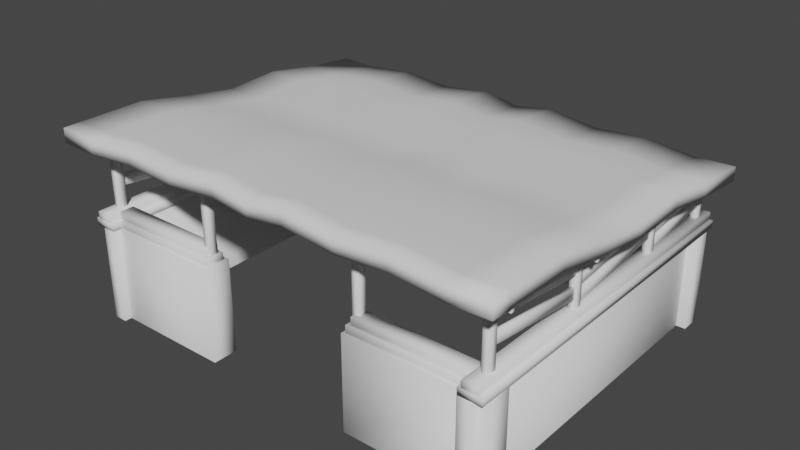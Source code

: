 # Source: build-2.blend  (saved by Blender 3.0.42; exported with 4.5.12 LTS)
import bpy
from mathutils import Matrix  # noqa: F401  (used for matrix-valued properties, if any)

bpy.ops.wm.read_factory_settings(use_empty=True)
scene = bpy.context.scene
scene.name = 'Scene'

# ---- collections
col_collection = bpy.data.collections.new('Collection'); scene.collection.children.link(col_collection)

# ---- world
world_world = bpy.data.worlds.new('World'); scene.world = world_world
world_world.use_nodes = True; world_world.node_tree.nodes.clear()
_N = world_world.node_tree.nodes; _L = world_world.node_tree.links
n0 = _N.new('ShaderNodeOutputWorld'); n0.name = 'World Output'; n0.location = (300, 300)
n1 = _N.new('ShaderNodeBackground'); n1.name = 'Background'; n1.location = (10, 300)
n1.inputs[0].default_value = (0.05088, 0.05088, 0.05088, 1.0)
_L.new(n1.outputs[0], n0.inputs[0])
n0.is_active_output = True
world_world.color = (0.05088, 0.05088, 0.05088)
world_world.use_sun_shadow = False
world_world.sun_shadow_jitter_overblur = 0.0

# ---- meshes
me_geomu3d_001 = bpy.data.meshes.new('geomU3D.001')
me_geomu3d_001.from_pydata([(2.854, -1.363, -7.303), (8.034, -1.363, -7.303), (8.034, 2.13, -7.303), (2.854, 2.13, -7.303), (2.854, -1.363, -8.234), (2.854, 2.13, -8.234), (8.034, -1.363, -8.234), (8.034, 2.13, -8.234), (7.692, -1.363, -7.039), (7.692, 2.13, -7.039), (7.692, -1.363, -20.12), (7.692, 2.13, -20.12), (7.197, -1.363, -7.039), (7.197, 2.13, -7.039), (7.197, -1.363, -20.12), (7.197, 2.13, -20.12), (8.034, 2.13, -19.06), (8.034, -1.363, -19.06), (8.034, -1.363, -19.75), (8.034, 2.13, -19.75), (8.034, 2.13, -7.039), (8.034, 2.13, -20.12), (7.197, 2.13, -7.039), (7.197, 2.13, -20.12), (8.034, 2.413, -7.039), (8.034, 2.413, -20.12), (7.197, 2.413, -7.039), (7.197, 2.413, -20.12), (7.197, 2.13, -19.06), (7.197, 2.13, -20.12), (7.197, 2.413, -19.06), (7.197, 2.413, -20.12), (7.911, 2.413, -7.039), (7.911, 2.413, -20.12), (7.321, 2.413, -7.039), (7.321, 2.413, -20.12), (7.911, 2.683, -7.039), (7.911, 2.683, -20.12), (7.321, 2.683, -7.039), (7.321, 2.683, -20.12), (7.321, 2.413, -19.24), (7.321, 2.413, -19.93), (7.321, 2.683, -19.24), (7.321, 2.683, -19.93), (3.02, 5.147, -7.942), (3.256, 5.147, -7.942), (3.02, 2.413, -7.942), (3.256, 2.413, -7.942), (7.321, 2.413, -7.471), (7.321, 2.413, -8.016), (7.321, 2.683, -7.471), (7.321, 2.683, -8.016), (3.086, 2.413, -7.471), (3.086, 2.413, -8.016), (3.086, 2.683, -7.471), (3.086, 2.683, -8.016), (2.95, 2.4, -8.101), (2.95, 2.4, -7.386), (2.95, 2.13, -8.101), (2.95, 2.13, -7.386), (7.321, 2.4, -8.101), (7.321, 2.4, -7.386), (7.321, 2.13, -8.101), (7.321, 2.13, -7.386), (3.256, 5.147, -7.627), (3.02, 5.147, -7.627), (3.02, 2.413, -7.627), (3.256, 2.413, -7.627), (7.518, 5.147, -7.942), (7.755, 5.147, -7.942), (7.518, 2.413, -7.942), (7.755, 2.413, -7.942), (7.755, 5.147, -7.627), (7.518, 5.147, -7.627), (7.518, 2.413, -7.627), (7.755, 2.413, -7.627), (5.246, 4.276, -19.68), (5.482, 4.276, -19.68), (5.246, 2.413, -19.68), (5.482, 2.413, -19.68), (5.482, 4.276, -19.37), (5.246, 4.276, -19.37), (5.246, 2.413, -19.37), (5.482, 2.413, -19.37), (7.518, 4.276, -19.68), (7.755, 4.276, -19.68), (7.518, 2.413, -19.68), (7.755, 2.413, -19.68), (7.755, 4.276, -19.37), (7.518, 4.276, -19.37), (7.518, 2.413, -19.37), (7.755, 2.413, -19.37), (7.518, 4.666, -16.44), (7.755, 4.666, -16.44), (7.518, 2.413, -16.44), (7.755, 2.413, -16.44), (7.755, 4.666, -16.13), (7.518, 4.666, -16.13), (7.518, 2.413, -16.13), (7.755, 2.413, -16.13), (7.518, 4.897, -12.12), (7.755, 4.897, -12.12), (7.518, 2.413, -12.12), (7.755, 2.413, -12.12), (7.755, 4.897, -11.81), (7.518, 4.897, -11.81), (7.518, 2.413, -11.81), (7.755, 2.413, -11.81), (8.537, 3.997, -20.14), (8.537, 5.147, -7.297), (8.537, 5.674, -7.297), (8.537, 4.524, -20.14), (0.0, -1.363, -19.06), (0.0, 2.13, -19.06), (0.0, -1.363, -19.75), (0.0, 2.13, -19.75), (0.0, 3.997, -20.14), (0.0, 4.524, -20.14), (0.0, 5.147, -7.297), (0.0, 5.674, -7.297), (0.0, 2.413, -19.24), (0.0, 2.683, -19.24), (0.0, 2.413, -19.93), (0.0, 2.683, -19.93), (0.0, 2.13, -20.12), (0.0, 2.13, -19.06), (0.0, 2.413, -20.12), (0.0, 2.413, -19.06), (1.375, 4.276, -19.68), (1.612, 4.276, -19.68), (1.375, 2.413, -19.68), (1.612, 2.413, -19.68), (1.612, 4.276, -19.37), (1.375, 4.276, -19.37), (1.375, 2.413, -19.37), (1.612, 2.413, -19.37), (3.419, 4.276, -19.68), (3.655, 4.276, -19.68), (3.419, 2.413, -19.68), (3.655, 2.413, -19.68), (3.655, 4.276, -19.37), (3.419, 4.276, -19.37), (3.419, 2.413, -19.37), (3.655, 2.413, -19.37), (1.404, 5.369, -7.297), (7.132, 5.101, -7.297), (3.314, 5.147, -7.297), (5.223, 5.289, -7.297), (7.132, 3.951, -20.14), (1.404, 4.219, -20.14), (5.223, 4.139, -20.14), (3.314, 3.997, -20.14), (7.132, 5.629, -7.297), (1.404, 5.897, -7.297), (5.223, 5.816, -7.297), (3.314, 5.674, -7.297), (1.404, 4.747, -20.14), (7.132, 4.479, -20.14), (3.314, 4.524, -20.14), (5.223, 4.666, -20.14), (8.537, 5.152, -9.713), (8.537, 4.763, -11.8), (8.537, 4.431, -13.88), (8.537, 4.544, -15.97), (8.537, 4.188, -18.06), (8.537, 5.68, -9.713), (8.537, 5.291, -11.8), (8.537, 4.958, -13.88), (8.537, 5.071, -15.97), (8.537, 4.716, -18.06), (0.0, 4.188, -18.06), (0.0, 4.544, -15.97), (0.0, 4.431, -13.88), (0.0, 4.763, -11.8), (0.0, 5.152, -9.713), (0.0, 5.68, -9.713), (0.0, 5.291, -11.8), (0.0, 4.958, -13.88), (0.0, 5.071, -15.97), (0.0, 4.716, -18.06), (7.132, 4.143, -18.06), (7.132, 4.499, -15.97), (7.132, 4.386, -13.88), (7.132, 4.718, -11.8), (7.132, 5.107, -9.713), (5.223, 5.294, -9.713), (5.223, 4.906, -11.8), (5.223, 4.573, -13.88), (5.223, 4.686, -15.97), (5.223, 4.331, -18.06), (3.314, 5.152, -9.713), (3.314, 4.763, -11.8), (3.314, 4.431, -13.88), (3.314, 4.544, -15.97), (3.314, 4.188, -18.06), (1.404, 5.375, -9.713), (1.404, 4.986, -11.8), (1.404, 4.654, -13.88), (1.404, 4.767, -15.97), (1.404, 4.411, -18.06), (7.132, 5.634, -9.713), (7.132, 5.245, -11.8), (7.132, 4.913, -13.88), (7.132, 5.026, -15.97), (7.132, 4.67, -18.06), (5.223, 4.858, -18.06), (5.223, 5.214, -15.97), (5.223, 5.101, -13.88), (5.223, 5.433, -11.8), (5.223, 5.822, -9.713), (3.314, 4.716, -18.06), (3.314, 5.071, -15.97), (3.314, 4.958, -13.88), (3.314, 5.291, -11.8), (3.314, 5.68, -9.713), (1.404, 4.938, -18.06), (1.404, 5.294, -15.97), (1.404, 5.181, -13.88), (1.404, 5.513, -11.8), (1.404, 5.902, -9.713), (7.568, 4.64, -7.841), (7.705, 4.64, -7.841), (7.568, 4.237, -7.841), (7.705, 4.237, -7.841), (7.705, 4.175, -11.96), (7.568, 4.175, -11.96), (7.568, 3.772, -11.96), (7.705, 3.772, -11.96), (7.705, 3.191, -11.96), (7.568, 3.191, -11.96), (7.568, 2.788, -11.96), (7.705, 2.788, -11.96), (7.705, 3.654, -16.32), (7.568, 3.654, -16.32), (7.568, 3.25, -16.32), (7.705, 3.25, -16.32), (7.705, 3.136, -16.32), (7.568, 3.136, -16.32), (7.568, 2.733, -16.32), (7.705, 2.733, -16.32), (7.705, 3.486, -19.62), (7.568, 3.486, -19.62), (7.568, 3.083, -19.62), (7.705, 3.083, -19.62), (7.705, 3.785, -11.96), (7.568, 3.785, -11.96), (7.568, 3.382, -11.96), (7.705, 3.382, -11.96), (7.705, 4.247, -16.32), (7.568, 4.247, -16.32), (7.568, 3.844, -16.32), (7.705, 3.844, -16.32), (7.568, 3.846, -7.841), (7.705, 3.846, -7.841), (7.568, 3.442, -7.841), (7.705, 3.442, -7.841), (7.705, 3.381, -11.96), (7.568, 3.381, -11.96), (7.568, 2.978, -11.96), (7.705, 2.978, -11.96), (7.705, 3.64, -16.32), (7.568, 3.64, -16.32), (7.568, 3.237, -16.32), (7.705, 3.237, -16.32), (7.705, 3.991, -19.62), (7.568, 3.991, -19.62), (7.568, 3.588, -19.62), (7.705, 3.588, -19.62), (7.644, 3.808, -19.62), (7.644, 3.547, -19.62), (7.644, 3.808, -19.43), (7.644, 3.547, -19.43), (0.0, 3.547, -19.43), (0.0, 3.808, -19.43), (0.0, 3.547, -19.62), (0.0, 3.808, -19.62), (7.644, 3.453, -19.62), (7.644, 3.192, -19.62), (7.644, 3.453, -19.43), (7.644, 3.192, -19.43), (0.0, 3.192, -19.43), (0.0, 3.453, -19.43), (0.0, 3.192, -19.62), (0.0, 3.453, -19.62), (7.644, 3.057, -19.62), (7.644, 2.796, -19.62), (7.644, 3.057, -19.43), (7.644, 2.796, -19.43), (0.0, 2.796, -19.43), (0.0, 3.057, -19.43), (0.0, 2.796, -19.62), (0.0, 3.057, -19.62), (0.0, 4.887, -12.05), (8.294, 4.887, -12.05), (0.0, 4.396, -12.05), (8.294, 4.396, -12.05), (8.294, 4.887, -11.89), (0.0, 4.887, -11.89), (0.0, 4.396, -11.89), (8.294, 4.396, -11.89), (0.0, 4.862, -16.37), (8.294, 4.862, -16.37), (0.0, 4.372, -16.37), (8.294, 4.372, -16.37), (8.294, 4.862, -16.21), (0.0, 4.862, -16.21), (0.0, 4.372, -16.21), (8.294, 4.372, -16.21), (0.0, 5.216, -7.882), (8.294, 5.216, -7.882), (0.0, 4.726, -7.882), (8.294, 4.726, -7.882), (8.294, 5.216, -7.722), (0.0, 5.216, -7.722), (0.0, 4.726, -7.722), (8.294, 4.726, -7.722), (8.537, 5.674, -6.574), (8.537, 5.147, -6.574), (0.0, 5.147, -6.574), (0.0, 5.674, -6.574), (5.223, 5.289, -6.574), (7.132, 5.101, -6.574), (7.132, 5.629, -6.574), (5.223, 5.816, -6.574), (3.314, 5.147, -6.574), (3.314, 5.674, -6.574), (1.404, 5.369, -6.574), (1.404, 5.897, -6.574)], [], [(2, 3, 0, 1), (7, 6, 4, 5), (0, 3, 5, 4), (3, 2, 7, 5), (2, 1, 6, 7), (11, 9, 8, 10), (15, 14, 12, 13), (11, 15, 13, 9), (9, 13, 12, 8), (10, 14, 15, 11), (164, 108, 111, 169), (113, 16, 19, 115), (16, 17, 18, 19), (149, 116, 117, 156), (21, 20, 22, 23), (25, 27, 26, 24), (21, 23, 27, 25), (23, 22, 26, 27), (22, 20, 24, 26), (20, 21, 25, 24), (28, 29, 31, 30), (127, 125, 28, 30), (126, 127, 30, 31), (124, 126, 31, 29), (125, 124, 29, 28), (37, 39, 38, 36), (34, 32, 36, 38), (32, 33, 37, 36), (33, 35, 39, 37), (35, 34, 38, 39), (122, 41, 40, 120), (123, 121, 42, 43), (40, 41, 43, 42), (120, 40, 42, 121), (62, 58, 56, 60), (128, 133, 132, 129), (55, 54, 50, 51), (48, 49, 51, 50), (52, 48, 50, 54), (59, 63, 61, 57), (63, 62, 60, 61), (56, 57, 61, 60), (49, 53, 55, 51), (54, 55, 53, 52), (57, 56, 58, 59), (44, 45, 47, 46), (65, 66, 67, 64), (129, 132, 135, 131), (46, 66, 65, 44), (45, 64, 67, 47), (44, 65, 64, 45), (68, 69, 71, 70), (73, 74, 75, 72), (130, 134, 133, 128), (70, 74, 73, 68), (69, 72, 75, 71), (68, 73, 72, 69), (76, 77, 79, 78), (81, 82, 83, 80), (79, 83, 82, 78), (78, 82, 81, 76), (77, 80, 83, 79), (76, 81, 80, 77), (84, 85, 87, 86), (89, 90, 91, 88), (128, 129, 131, 130), (86, 90, 89, 84), (85, 88, 91, 87), (84, 89, 88, 85), (92, 93, 95, 94), (97, 98, 99, 96), (133, 134, 135, 132), (94, 98, 97, 92), (93, 96, 99, 95), (92, 97, 96, 93), (100, 101, 103, 102), (105, 106, 107, 104), (131, 135, 134, 130), (102, 106, 105, 100), (101, 104, 107, 103), (100, 105, 104, 101), (154, 155, 325, 323), (41, 122, 123, 43), (18, 114, 115, 19), (17, 16, 113, 112), (108, 148, 157, 111), (136, 141, 140, 137), (137, 140, 143, 139), (138, 142, 141, 136), (136, 137, 139, 138), (141, 142, 143, 140), (139, 143, 142, 138), (175, 119, 153, 219), (184, 160, 109, 145), (153, 119, 319, 327), (200, 152, 110, 165), (149, 156, 158, 151), (151, 158, 159, 150), (150, 159, 157, 148), (155, 153, 327, 325), (146, 147, 320, 324), (110, 152, 322, 316), (184, 145, 147, 185), (185, 147, 146, 190), (190, 146, 144, 195), (204, 157, 159, 205), (205, 159, 158, 210), (210, 158, 156, 215), (174, 195, 144, 118), (116, 149, 199, 170), (170, 199, 198, 171), (171, 198, 197, 172), (172, 197, 196, 173), (173, 196, 195, 174), (155, 214, 219, 153), (214, 213, 218, 219), (213, 212, 217, 218), (212, 211, 216, 217), (211, 210, 215, 216), (154, 209, 214, 155), (209, 208, 213, 214), (208, 207, 212, 213), (207, 206, 211, 212), (206, 205, 210, 211), (152, 200, 209, 154), (200, 201, 208, 209), (201, 202, 207, 208), (202, 203, 206, 207), (203, 204, 205, 206), (151, 194, 199, 149), (194, 193, 198, 199), (193, 192, 197, 198), (192, 191, 196, 197), (191, 190, 195, 196), (150, 189, 194, 151), (189, 188, 193, 194), (188, 187, 192, 193), (187, 186, 191, 192), (186, 185, 190, 191), (148, 180, 189, 150), (180, 181, 188, 189), (181, 182, 187, 188), (182, 183, 186, 187), (183, 184, 185, 186), (157, 204, 169, 111), (204, 203, 168, 169), (203, 202, 167, 168), (202, 201, 166, 167), (201, 200, 165, 166), (148, 108, 164, 180), (180, 164, 163, 181), (181, 163, 162, 182), (182, 162, 161, 183), (183, 161, 160, 184), (117, 179, 215, 156), (179, 178, 216, 215), (178, 177, 217, 216), (177, 176, 218, 217), (176, 175, 219, 218), (109, 160, 165, 110), (160, 161, 166, 165), (161, 162, 167, 166), (162, 163, 168, 167), (163, 164, 169, 168), (220, 222, 223, 221), (225, 224, 227, 226), (221, 223, 227, 224), (220, 221, 224, 225), (223, 222, 226, 227), (222, 220, 225, 226), (229, 230, 231, 228), (233, 232, 235, 234), (231, 230, 234, 235), (230, 229, 233, 234), (228, 231, 235, 232), (229, 228, 232, 233), (237, 238, 239, 236), (241, 240, 243, 242), (236, 239, 243, 240), (237, 236, 240, 241), (239, 238, 242, 243), (238, 237, 241, 242), (245, 246, 247, 244), (249, 248, 251, 250), (247, 246, 250, 251), (246, 245, 249, 250), (244, 247, 251, 248), (245, 244, 248, 249), (252, 254, 255, 253), (257, 256, 259, 258), (253, 255, 259, 256), (252, 253, 256, 257), (255, 254, 258, 259), (254, 252, 257, 258), (261, 262, 263, 260), (265, 264, 267, 266), (260, 263, 267, 264), (261, 260, 264, 265), (263, 262, 266, 267), (262, 261, 265, 266), (269, 268, 270, 271), (277, 276, 278, 279), (271, 270, 273, 272), (270, 268, 275, 273), (268, 269, 274, 275), (269, 271, 272, 274), (279, 278, 281, 280), (278, 276, 283, 281), (276, 277, 282, 283), (277, 279, 280, 282), (285, 284, 286, 287), (287, 286, 289, 288), (286, 284, 291, 289), (284, 285, 290, 291), (285, 287, 288, 290), (292, 293, 295, 294), (297, 298, 299, 296), (300, 301, 303, 302), (293, 296, 299, 295), (292, 297, 296, 293), (305, 306, 307, 304), (301, 304, 307, 303), (300, 305, 304, 301), (308, 309, 311, 310), (313, 314, 315, 312), (309, 312, 315, 311), (308, 313, 312, 309), (318, 326, 327, 319), (321, 317, 316, 322), (321, 322, 323, 320), (320, 323, 325, 324), (324, 325, 327, 326), (118, 144, 326, 318), (152, 154, 323, 322), (109, 110, 316, 317), (145, 109, 317, 321), (147, 145, 321, 320), (144, 146, 324, 326)])
me_geomu3d_001.polygons.foreach_set('use_smooth', [True] * 238)
_uv = me_geomu3d_001.uv_layers.new(name='Tex1Src_id')
_uv.uv.foreach_set('vector', [0.8374, 0.9949, 0.09565, 0.9949, 0.09565, 0.00959, 0.8374, 0.00959, 0.8374, 0.9949, 0.8374, 0.00959, 0.09565, 0.00959, 0.09565, 0.9949, 0.09565, 0.00959, 0.09565, 0.9949, 0.09565, 0.9949, 0.09565, 0.00959, 0.09565, 0.9949, 0.8374, 0.9949, 0.8374, 0.9949, 0.09565, 0.9949, 0.8374, 0.9949, 0.8374, 0.00959, 0.8374, 0.00959, 0.8374, 0.9949, -0.4597, 1.005, 1.47, 1.005, 1.47, -0.000319, -0.4597, -0.000319, -0.4597, 1.005, -0.4597, -0.000319, 1.47, -0.000319, 1.47, 1.005, -0.4597, 1.005, -0.4597, 1.005, 1.47, 1.005, 1.47, 1.005, 1.47, 1.005, 1.47, 1.005, 1.47, -0.000319, 1.47, -0.000319, -0.4597, -0.000319, -0.4597, -0.000319, -0.4597, 1.005, -0.4597, 1.005, 0.2323, 0.4737, 0.2323, 0.4737, 0.2323, 0.4737, 0.2323, 0.4737, 0.4512, 0.9997, 0.8089, 0.9997, 0.8089, 0.9997, 0.4512, 0.9997, 0.8089, 0.9997, 0.8089, 0.000105, 0.8089, 0.000105, 0.8089, 0.9997, 0.2323, 0.5277, 0.2323, 0.5384, 0.2323, 0.5384, 0.2323, 0.5277, -0.4597, 1.005, 1.47, 1.005, 1.47, 1.005, -0.4597, 1.005, -0.4597, 1.005, -0.4597, 1.005, 1.47, 1.005, 1.47, 1.005, -0.4597, 1.005, -0.4597, 1.005, -0.4597, 1.005, -0.4597, 1.005, -0.4597, 1.005, 1.47, 1.005, 1.47, 1.005, -0.4597, 1.005, 1.47, 1.005, 1.47, 1.005, 1.47, 1.005, 1.47, 1.005, 1.47, 1.005, -0.4597, 1.005, -0.4597, 1.005, 1.47, 1.005, 1.47, 1.005, -0.4597, 1.005, -0.4597, 1.005, 1.47, 1.005, 1.47, 1.005, 1.47, 1.005, 1.47, 1.005, 1.47, 1.005, -0.4597, 1.005, 1.47, 1.005, 1.47, 1.005, -0.4597, 1.005, -0.4597, 1.005, -0.4597, 1.005, -0.4597, 1.005, -0.4597, 1.005, 1.47, 1.005, -0.4597, 1.005, -0.4597, 1.005, 1.47, 1.005, -0.4597, 1.005, -0.4597, 1.005, 1.47, 1.005, 1.47, 1.005, 1.47, 1.005, 1.47, 1.005, 1.47, 1.005, 1.47, 1.005, 1.47, 1.005, -0.4597, 1.005, -0.4597, 1.005, 1.47, 1.005, -0.4597, 1.005, -0.4597, 1.005, -0.4597, 1.005, -0.4597, 1.005, -0.4597, 1.005, 1.47, 1.005, 1.47, 1.005, -0.4597, 1.005, -0.4597, 1.005, -0.4597, 1.005, 1.47, 1.005, 1.47, 1.005, -0.4597, 1.005, 1.47, 1.005, 1.47, 1.005, -0.4597, 1.005, 1.47, 1.005, -0.4597, 1.005, -0.4597, 1.005, 1.47, 1.005, 1.47, 1.005, 1.47, 1.005, 1.47, 1.005, 1.47, 1.005, -0.4597, 1.005, -0.4597, 1.005, -0.4597, 1.005, -0.4597, 1.005, 0.2323, 0.603, 0.2323, 0.603, 0.2323, 0.4737, 0.2323, 0.4737, -0.4597, 1.005, 1.47, 1.005, 1.47, 1.005, -0.4597, 1.005, 1.47, 1.005, -0.4597, 1.005, -0.4597, 1.005, 1.47, 1.005, 1.47, 1.005, 1.47, 1.005, 1.47, 1.005, 1.47, 1.005, 1.47, 1.005, 1.47, 1.005, 1.47, 1.005, 1.47, 1.005, 1.47, 1.005, -0.4597, 1.005, -0.4597, 1.005, 1.47, 1.005, -0.4597, 1.005, 1.47, 1.005, 1.47, 1.005, -0.4597, 1.005, -0.4597, 1.005, -0.4597, 1.005, -0.4597, 1.005, -0.4597, 1.005, 1.47, 1.005, -0.4597, 1.005, -0.4597, 1.005, 1.47, 1.005, 1.47, 1.005, -0.4597, 1.005, -0.4597, 1.005, 1.47, 1.005, 0.2323, 0.603, 0.2323, 0.4737, 0.7858, 0.4737, 0.7858, 0.603, 0.2323, 0.603, 0.7858, 0.603, 0.7858, 0.4737, 0.2323, 0.4737, 0.2323, 0.4737, 0.2323, 0.4737, 0.7858, 0.4737, 0.7858, 0.4737, 0.7858, 0.603, 0.7858, 0.603, 0.2323, 0.603, 0.2323, 0.603, 0.2323, 0.4737, 0.2323, 0.4737, 0.7858, 0.4737, 0.7858, 0.4737, 0.2323, 0.603, 0.2323, 0.603, 0.2323, 0.4737, 0.2323, 0.4737, 0.2323, 0.603, 0.2323, 0.4737, 0.7858, 0.4737, 0.7858, 0.603, 0.2323, 0.603, 0.7858, 0.603, 0.7858, 0.4737, 0.2323, 0.4737, 0.7858, 0.603, 0.7858, 0.603, 0.2323, 0.603, 0.2323, 0.603, 0.7858, 0.603, 0.7858, 0.603, 0.2323, 0.603, 0.2323, 0.603, 0.2323, 0.4737, 0.2323, 0.4737, 0.7858, 0.4737, 0.7858, 0.4737, 0.2323, 0.603, 0.2323, 0.603, 0.2323, 0.4737, 0.2323, 0.4737, 0.2323, 0.603, 0.2323, 0.4737, 0.7858, 0.4737, 0.7858, 0.603, 0.2323, 0.603, 0.7858, 0.603, 0.7858, 0.4737, 0.2323, 0.4737, 0.7858, 0.4737, 0.7858, 0.4737, 0.7858, 0.603, 0.7858, 0.603, 0.7858, 0.603, 0.7858, 0.603, 0.2323, 0.603, 0.2323, 0.603, 0.2323, 0.4737, 0.2323, 0.4737, 0.7858, 0.4737, 0.7858, 0.4737, 0.2323, 0.603, 0.2323, 0.603, 0.2323, 0.4737, 0.2323, 0.4737, 0.2323, 0.603, 0.2323, 0.4737, 0.7858, 0.4737, 0.7858, 0.603, 0.2323, 0.603, 0.7858, 0.603, 0.7858, 0.4737, 0.2323, 0.4737, 0.2323, 0.603, 0.2323, 0.4737, 0.7858, 0.4737, 0.7858, 0.603, 0.7858, 0.603, 0.7858, 0.603, 0.2323, 0.603, 0.2323, 0.603, 0.2323, 0.4737, 0.2323, 0.4737, 0.7858, 0.4737, 0.7858, 0.4737, 0.2323, 0.603, 0.2323, 0.603, 0.2323, 0.4737, 0.2323, 0.4737, 0.2323, 0.603, 0.2323, 0.4737, 0.7858, 0.4737, 0.7858, 0.603, 0.2323, 0.603, 0.7858, 0.603, 0.7858, 0.4737, 0.2323, 0.4737, 0.2323, 0.603, 0.7858, 0.603, 0.7858, 0.4737, 0.2323, 0.4737, 0.7858, 0.603, 0.7858, 0.603, 0.2323, 0.603, 0.2323, 0.603, 0.2323, 0.4737, 0.2323, 0.4737, 0.7858, 0.4737, 0.7858, 0.4737, 0.2323, 0.603, 0.2323, 0.603, 0.2323, 0.4737, 0.2323, 0.4737, 0.2323, 0.603, 0.2323, 0.4737, 0.7858, 0.4737, 0.7858, 0.603, 0.2323, 0.603, 0.7858, 0.603, 0.7858, 0.4737, 0.2323, 0.4737, 0.7858, 0.4737, 0.7858, 0.4737, 0.7858, 0.603, 0.7858, 0.603, 0.7858, 0.603, 0.7858, 0.603, 0.2323, 0.603, 0.2323, 0.603, 0.2323, 0.4737, 0.2323, 0.4737, 0.7858, 0.4737, 0.7858, 0.4737, 0.2323, 0.603, 0.2323, 0.603, 0.2323, 0.4737, 0.2323, 0.4737, 0.2323, 0.4988, 0.2323, 0.5133, 0.2323, 0.5133, 0.2323, 0.4988, -0.4597, 1.005, -0.4597, 1.005, -0.4597, 1.005, -0.4597, 1.005, 0.8089, 0.000105, 0.4512, 0.000105, 0.4512, 0.9997, 0.8089, 0.9997, 0.8089, 0.000105, 0.8089, 0.9997, 0.4512, 0.9997, 0.4512, 0.000105, 0.2323, 0.4737, 0.2323, 0.4844, 0.2323, 0.4844, 0.2323, 0.4737, 0.2323, 0.603, 0.2323, 0.603, 0.2323, 0.4737, 0.2323, 0.4737, 0.2323, 0.4737, 0.2323, 0.4737, 0.7858, 0.4737, 0.7858, 0.4737, 0.7858, 0.603, 0.7858, 0.603, 0.2323, 0.603, 0.2323, 0.603, 0.2323, 0.603, 0.2323, 0.4737, 0.7858, 0.4737, 0.7858, 0.603, 0.2323, 0.603, 0.7858, 0.603, 0.7858, 0.4737, 0.2323, 0.4737, 0.7858, 0.4737, 0.7858, 0.4737, 0.7858, 0.603, 0.7858, 0.603, 0.2323, 0.5384, 0.2323, 0.5384, 0.2323, 0.5277, 0.2323, 0.5277, 0.2323, 0.4844, 0.2323, 0.4737, 0.2323, 0.4737, 0.2323, 0.4844, 0.2323, 0.5277, 0.2323, 0.5384, 0.2323, 0.5384, 0.2323, 0.5277, 0.2323, 0.4844, 0.2323, 0.4844, 0.2323, 0.4737, 0.2323, 0.4737, 0.2323, 0.5277, 0.2323, 0.5277, 0.2323, 0.5133, 0.2323, 0.5133, 0.2323, 0.5133, 0.2323, 0.5133, 0.2323, 0.4988, 0.2323, 0.4988, 0.2323, 0.4988, 0.2323, 0.4988, 0.2323, 0.4844, 0.2323, 0.4844, 0.2323, 0.5133, 0.2323, 0.5277, 0.2323, 0.5277, 0.2323, 0.5133, 0.2323, 0.5133, 0.2323, 0.4988, 0.2323, 0.4988, 0.2323, 0.5133, 0.2323, 0.4737, 0.2323, 0.4844, 0.2323, 0.4844, 0.2323, 0.4737, 0.2323, 0.4844, 0.2323, 0.4844, 0.2323, 0.4988, 0.2323, 0.4988, 0.2323, 0.4988, 0.2323, 0.4988, 0.2323, 0.5133, 0.2323, 0.5133, 0.2323, 0.5133, 0.2323, 0.5133, 0.2323, 0.5277, 0.2323, 0.5277, 0.2323, 0.4844, 0.2323, 0.4844, 0.2323, 0.4988, 0.2323, 0.4988, 0.2323, 0.4988, 0.2323, 0.4988, 0.2323, 0.5133, 0.2323, 0.5133, 0.2323, 0.5133, 0.2323, 0.5133, 0.2323, 0.5277, 0.2323, 0.5277, 0.2323, 0.5384, 0.2323, 0.5277, 0.2323, 0.5277, 0.2323, 0.5384, 0.2323, 0.5384, 0.2323, 0.5277, 0.2323, 0.5277, 0.2323, 0.5384, 0.2323, 0.5384, 0.2323, 0.5277, 0.2323, 0.5277, 0.2323, 0.5384, 0.2323, 0.5384, 0.2323, 0.5277, 0.2323, 0.5277, 0.2323, 0.5384, 0.2323, 0.5384, 0.2323, 0.5277, 0.2323, 0.5277, 0.2323, 0.5384, 0.2323, 0.5384, 0.2323, 0.5277, 0.2323, 0.5277, 0.2323, 0.5384, 0.2323, 0.5133, 0.2323, 0.5133, 0.2323, 0.5277, 0.2323, 0.5277, 0.2323, 0.5133, 0.2323, 0.5133, 0.2323, 0.5277, 0.2323, 0.5277, 0.2323, 0.5133, 0.2323, 0.5133, 0.2323, 0.5277, 0.2323, 0.5277, 0.2323, 0.5133, 0.2323, 0.5133, 0.2323, 0.5277, 0.2323, 0.5277, 0.2323, 0.5133, 0.2323, 0.5133, 0.2323, 0.5277, 0.2323, 0.5277, 0.2323, 0.4988, 0.2323, 0.4988, 0.2323, 0.5133, 0.2323, 0.5133, 0.2323, 0.4988, 0.2323, 0.4988, 0.2323, 0.5133, 0.2323, 0.5133, 0.2323, 0.4988, 0.2323, 0.4988, 0.2323, 0.5133, 0.2323, 0.5133, 0.2323, 0.4988, 0.2323, 0.4988, 0.2323, 0.5133, 0.2323, 0.5133, 0.2323, 0.4988, 0.2323, 0.4988, 0.2323, 0.5133, 0.2323, 0.5133, 0.2323, 0.4844, 0.2323, 0.4844, 0.2323, 0.4988, 0.2323, 0.4988, 0.2323, 0.4844, 0.2323, 0.4844, 0.2323, 0.4988, 0.2323, 0.4988, 0.2323, 0.4844, 0.2323, 0.4844, 0.2323, 0.4988, 0.2323, 0.4988, 0.2323, 0.4844, 0.2323, 0.4844, 0.2323, 0.4988, 0.2323, 0.4988, 0.2323, 0.4844, 0.2323, 0.4844, 0.2323, 0.4988, 0.2323, 0.4988, 0.2323, 0.5133, 0.2323, 0.5133, 0.2323, 0.5277, 0.2323, 0.5277, 0.2323, 0.5133, 0.2323, 0.5133, 0.2323, 0.5277, 0.2323, 0.5277, 0.2323, 0.5133, 0.2323, 0.5133, 0.2323, 0.5277, 0.2323, 0.5277, 0.2323, 0.5133, 0.2323, 0.5133, 0.2323, 0.5277, 0.2323, 0.5277, 0.2323, 0.5133, 0.2323, 0.5133, 0.2323, 0.5277, 0.2323, 0.5277, 0.2323, 0.4988, 0.2323, 0.4988, 0.2323, 0.5133, 0.2323, 0.5133, 0.2323, 0.4988, 0.2323, 0.4988, 0.2323, 0.5133, 0.2323, 0.5133, 0.2323, 0.4988, 0.2323, 0.4988, 0.2323, 0.5133, 0.2323, 0.5133, 0.2323, 0.4988, 0.2323, 0.4988, 0.2323, 0.5133, 0.2323, 0.5133, 0.2323, 0.4988, 0.2323, 0.4988, 0.2323, 0.5133, 0.2323, 0.5133, 0.2323, 0.4844, 0.2323, 0.4844, 0.2323, 0.4988, 0.2323, 0.4988, 0.2323, 0.4844, 0.2323, 0.4844, 0.2323, 0.4988, 0.2323, 0.4988, 0.2323, 0.4844, 0.2323, 0.4844, 0.2323, 0.4988, 0.2323, 0.4988, 0.2323, 0.4844, 0.2323, 0.4844, 0.2323, 0.4988, 0.2323, 0.4988, 0.2323, 0.4844, 0.2323, 0.4844, 0.2323, 0.4988, 0.2323, 0.4988, 0.2323, 0.4844, 0.2323, 0.4844, 0.2323, 0.4737, 0.2323, 0.4737, 0.2323, 0.4844, 0.2323, 0.4844, 0.2323, 0.4737, 0.2323, 0.4737, 0.2323, 0.4844, 0.2323, 0.4844, 0.2323, 0.4737, 0.2323, 0.4737, 0.2323, 0.4844, 0.2323, 0.4844, 0.2323, 0.4737, 0.2323, 0.4737, 0.2323, 0.4844, 0.2323, 0.4844, 0.2323, 0.4737, 0.2323, 0.4737, 0.2323, 0.4844, 0.2323, 0.4737, 0.2323, 0.4737, 0.2323, 0.4844, 0.2323, 0.4844, 0.2323, 0.4737, 0.2323, 0.4737, 0.2323, 0.4844, 0.2323, 0.4844, 0.2323, 0.4737, 0.2323, 0.4737, 0.2323, 0.4844, 0.2323, 0.4844, 0.2323, 0.4737, 0.2323, 0.4737, 0.2323, 0.4844, 0.2323, 0.4844, 0.2323, 0.4737, 0.2323, 0.4737, 0.2323, 0.4844, 0.2323, 0.5384, 0.2323, 0.5384, 0.2323, 0.5277, 0.2323, 0.5277, 0.2323, 0.5384, 0.2323, 0.5384, 0.2323, 0.5277, 0.2323, 0.5277, 0.2323, 0.5384, 0.2323, 0.5384, 0.2323, 0.5277, 0.2323, 0.5277, 0.2323, 0.5384, 0.2323, 0.5384, 0.2323, 0.5277, 0.2323, 0.5277, 0.2323, 0.5384, 0.2323, 0.5384, 0.2323, 0.5277, 0.2323, 0.5277, 0.2323, 0.4737, 0.2323, 0.4737, 0.2323, 0.4737, 0.2323, 0.4737, 0.2323, 0.4737, 0.2323, 0.4737, 0.2323, 0.4737, 0.2323, 0.4737, 0.2323, 0.4737, 0.2323, 0.4737, 0.2323, 0.4737, 0.2323, 0.4737, 0.2323, 0.4737, 0.2323, 0.4737, 0.2323, 0.4737, 0.2323, 0.4737, 0.2323, 0.4737, 0.2323, 0.4737, 0.2323, 0.4737, 0.2323, 0.4737, 0.2323, 0.603, 0.7858, 0.603, 0.7858, 0.4737, 0.2323, 0.4737, 0.2323, 0.603, 0.2323, 0.4737, 0.7858, 0.4737, 0.7858, 0.603, 0.2323, 0.4737, 0.7858, 0.4737, 0.7858, 0.4737, 0.2323, 0.4737, 0.2323, 0.603, 0.2323, 0.4737, 0.2323, 0.4737, 0.2323, 0.603, 0.7858, 0.4737, 0.7858, 0.603, 0.7858, 0.603, 0.7858, 0.4737, 0.7858, 0.603, 0.2323, 0.603, 0.2323, 0.603, 0.7858, 0.603, 0.2323, 0.603, 0.7858, 0.603, 0.7858, 0.4737, 0.2323, 0.4737, 0.2323, 0.603, 0.2323, 0.4737, 0.7858, 0.4737, 0.7858, 0.603, 0.7858, 0.4737, 0.7858, 0.603, 0.7858, 0.603, 0.7858, 0.4737, 0.7858, 0.603, 0.2323, 0.603, 0.2323, 0.603, 0.7858, 0.603, 0.2323, 0.4737, 0.7858, 0.4737, 0.7858, 0.4737, 0.2323, 0.4737, 0.2323, 0.603, 0.2323, 0.4737, 0.2323, 0.4737, 0.2323, 0.603, 0.2323, 0.603, 0.7858, 0.603, 0.7858, 0.4737, 0.2323, 0.4737, 0.2323, 0.603, 0.2323, 0.4737, 0.7858, 0.4737, 0.7858, 0.603, 0.2323, 0.4737, 0.7858, 0.4737, 0.7858, 0.4737, 0.2323, 0.4737, 0.2323, 0.603, 0.2323, 0.4737, 0.2323, 0.4737, 0.2323, 0.603, 0.7858, 0.4737, 0.7858, 0.603, 0.7858, 0.603, 0.7858, 0.4737, 0.7858, 0.603, 0.2323, 0.603, 0.2323, 0.603, 0.7858, 0.603, 0.2323, 0.603, 0.7858, 0.603, 0.7858, 0.4737, 0.2323, 0.4737, 0.2323, 0.603, 0.2323, 0.4737, 0.7858, 0.4737, 0.7858, 0.603, 0.7858, 0.4737, 0.7858, 0.603, 0.7858, 0.603, 0.7858, 0.4737, 0.7858, 0.603, 0.2323, 0.603, 0.2323, 0.603, 0.7858, 0.603, 0.2323, 0.4737, 0.7858, 0.4737, 0.7858, 0.4737, 0.2323, 0.4737, 0.2323, 0.603, 0.2323, 0.4737, 0.2323, 0.4737, 0.2323, 0.603, 0.2323, 0.603, 0.7858, 0.603, 0.7858, 0.4737, 0.2323, 0.4737, 0.2323, 0.603, 0.2323, 0.4737, 0.7858, 0.4737, 0.7858, 0.603, 0.2323, 0.4737, 0.7858, 0.4737, 0.7858, 0.4737, 0.2323, 0.4737, 0.2323, 0.603, 0.2323, 0.4737, 0.2323, 0.4737, 0.2323, 0.603, 0.7858, 0.4737, 0.7858, 0.603, 0.7858, 0.603, 0.7858, 0.4737, 0.7858, 0.603, 0.2323, 0.603, 0.2323, 0.603, 0.7858, 0.603, 0.2323, 0.603, 0.7858, 0.603, 0.7858, 0.4737, 0.2323, 0.4737, 0.2323, 0.603, 0.2323, 0.4737, 0.7858, 0.4737, 0.7858, 0.603, 0.2323, 0.4737, 0.7858, 0.4737, 0.7858, 0.4737, 0.2323, 0.4737, 0.2323, 0.603, 0.2323, 0.4737, 0.2323, 0.4737, 0.2323, 0.603, 0.7858, 0.4737, 0.7858, 0.603, 0.7858, 0.603, 0.7858, 0.4737, 0.7858, 0.603, 0.2323, 0.603, 0.2323, 0.603, 0.7858, 0.603, 0.7858, 0.603, 0.2323, 0.603, 0.2323, 0.603, 0.7858, 0.603, 0.7858, 0.603, 0.2323, 0.603, 0.2323, 0.603, 0.7858, 0.603, 0.7858, 0.603, 0.2323, 0.603, 0.2323, 0.603, 0.7858, 0.603, 0.2323, 0.603, 0.2323, 0.603, 0.2323, 0.603, 0.2323, 0.603, 0.2323, 0.603, 0.7858, 0.603, 0.7858, 0.603, 0.2323, 0.603, 0.7858, 0.603, 0.7858, 0.603, 0.7858, 0.603, 0.7858, 0.603, 0.7858, 0.603, 0.2323, 0.603, 0.2323, 0.603, 0.7858, 0.603, 0.2323, 0.603, 0.2323, 0.603, 0.2323, 0.603, 0.2323, 0.603, 0.2323, 0.603, 0.7858, 0.603, 0.7858, 0.603, 0.2323, 0.603, 0.7858, 0.603, 0.7858, 0.603, 0.7858, 0.603, 0.7858, 0.603, 0.7858, 0.603, 0.2323, 0.603, 0.2323, 0.603, 0.7858, 0.603, 0.7858, 0.603, 0.2323, 0.603, 0.2323, 0.603, 0.7858, 0.603, 0.2323, 0.603, 0.2323, 0.603, 0.2323, 0.603, 0.2323, 0.603, 0.2323, 0.603, 0.7858, 0.603, 0.7858, 0.603, 0.2323, 0.603, 0.7858, 0.603, 0.7858, 0.603, 0.7858, 0.603, 0.7858, 0.603, 0.2323, 0.603, 0.2323, 0.4737, 0.7858, 0.4737, 0.7858, 0.603, 0.2323, 0.603, 0.7858, 0.603, 0.7858, 0.4737, 0.2323, 0.4737, 0.2323, 0.603, 0.2323, 0.4737, 0.7858, 0.4737, 0.7858, 0.603, 0.2323, 0.4737, 0.2323, 0.4737, 0.7858, 0.4737, 0.7858, 0.4737, 0.2323, 0.603, 0.2323, 0.603, 0.2323, 0.4737, 0.2323, 0.4737, 0.2323, 0.603, 0.7858, 0.603, 0.7858, 0.4737, 0.2323, 0.4737, 0.2323, 0.4737, 0.2323, 0.4737, 0.7858, 0.4737, 0.7858, 0.4737, 0.2323, 0.603, 0.2323, 0.603, 0.2323, 0.4737, 0.2323, 0.4737, 0.2323, 0.603, 0.2323, 0.4737, 0.7858, 0.4737, 0.7858, 0.603, 0.2323, 0.603, 0.7858, 0.603, 0.7858, 0.4737, 0.2323, 0.4737, 0.2323, 0.4737, 0.2323, 0.4737, 0.7858, 0.4737, 0.7858, 0.4737, 0.2323, 0.603, 0.2323, 0.603, 0.2323, 0.4737, 0.2323, 0.4737, 0.2323, 0.5384, 0.2323, 0.5277, 0.2323, 0.5277, 0.2323, 0.5384, 0.2323, 0.4844, 0.2323, 0.4737, 0.2323, 0.4737, 0.2323, 0.4844, 0.2323, 0.4844, 0.2323, 0.4844, 0.2323, 0.4988, 0.2323, 0.4988, 0.2323, 0.4988, 0.2323, 0.4988, 0.2323, 0.5133, 0.2323, 0.5133, 0.2323, 0.5133, 0.2323, 0.5133, 0.2323, 0.5277, 0.2323, 0.5277, 0.2323, 0.5384, 0.2323, 0.5277, 0.2323, 0.5277, 0.2323, 0.5384, 0.2323, 0.4844, 0.2323, 0.4988, 0.2323, 0.4988, 0.2323, 0.4844, 0.2323, 0.4737, 0.2323, 0.4737, 0.2323, 0.4737, 0.2323, 0.4737, 0.2323, 0.4844, 0.2323, 0.4737, 0.2323, 0.4737, 0.2323, 0.4844, 0.2323, 0.4988, 0.2323, 0.4844, 0.2323, 0.4844, 0.2323, 0.4988, 0.2323, 0.5277, 0.2323, 0.5133, 0.2323, 0.5133, 0.2323, 0.5277])
_uv.active_render = True
_uv = me_geomu3d_001.uv_layers.new(name='Tex2Src_id')
_uv.uv.foreach_set('vector', [0.0, 0.0, 0.0, 0.0, 0.0, 0.0, 0.0, 0.0, 0.0, 0.0, 0.0, 0.0, 0.0, 0.0, 0.0, 0.0, 0.0, 0.0, 0.0, 0.0, 0.0, 0.0, 0.0, 0.0, 0.0, 0.0, 0.0, 0.0, 0.0, 0.0, 0.0, 0.0, 0.0, 0.0, 0.0, 0.0, 0.0, 0.0, 0.0, 0.0, 0.0, 0.0, 0.0, 0.0, 0.0, 0.0, 0.0, 0.0, 0.0, 0.0, 0.0, 0.0, 0.0, 0.0, 0.0, 0.0, 0.0, 0.0, 0.0, 0.0, 0.0, 0.0, 0.0, 0.0, 0.0, 0.0, 0.0, 0.0, 0.0, 0.0, 0.0, 0.0, 0.0, 0.0, 0.0, 0.0, 0.0, 0.0, 0.0, 0.0, 0.0, 0.0, 0.0, 0.0, 0.0, 0.0, 0.0, 0.0, 0.0, 0.0, 0.0, 0.0, 0.0, 0.0, 0.0, 0.0, 0.0, 0.0, 0.0, 0.0, 0.0, 0.0, 0.0, 0.0, 0.0, 0.0, 0.0, 0.0, 0.0, 0.0, 0.0, 0.0, 0.0, 0.0, 0.0, 0.0, 0.0, 0.0, 0.0, 0.0, 0.0, 0.0, 0.0, 0.0, 0.0, 0.0, 0.0, 0.0, 0.0, 0.0, 0.0, 0.0, 0.0, 0.0, 0.0, 0.0, 0.0, 0.0, 0.0, 0.0, 0.0, 0.0, 0.0, 0.0, 0.0, 0.0, 0.0, 0.0, 0.0, 0.0, 0.0, 0.0, 0.0, 0.0, 0.0, 0.0, 0.0, 0.0, 0.0, 0.0, 0.0, 0.0, 0.0, 0.0, 0.0, 0.0, 0.0, 0.0, 0.0, 0.0, 0.0, 0.0, 0.0, 0.0, 0.0, 0.0, 0.0, 0.0, 0.0, 0.0, 0.0, 0.0, 0.0, 0.0, 0.0, 0.0, 0.0, 0.0, 0.0, 0.0, 0.0, 0.0, 0.0, 0.0, 0.0, 0.0, 0.0, 0.0, 0.0, 0.0, 0.0, 0.0, 0.0, 0.0, 0.0, 0.0, 0.0, 0.0, 0.0, 0.0, 0.0, 0.0, 0.0, 0.0, 0.0, 0.0, 0.0, 0.0, 0.0, 0.0, 0.0, 0.0, 0.0, 0.0, 0.0, 0.0, 0.0, 0.0, 0.0, 0.0, 0.0, 0.0, 0.0, 0.0, 0.0, 0.0, 0.0, 0.0, 0.0, 0.0, 0.0, 0.0, 0.0, 0.0, 0.0, 0.0, 0.0, 0.0, 0.0, 0.0, 0.0, 0.0, 0.0, 0.0, 0.0, 0.0, 0.0, 0.0, 0.0, 0.0, 0.0, 0.0, 0.0, 0.0, 0.0, 0.0, 0.0, 0.0, 0.0, 0.0, 0.0, 0.0, 0.0, 0.0, 0.0, 0.0, 0.0, 0.0, 0.0, 0.0, 0.0, 0.0, 0.0, 0.0, 0.0, 0.0, 0.0, 0.0, 0.0, 0.0, 0.0, 0.0, 0.0, 0.0, 0.0, 0.0, 0.0, 0.0, 0.0, 0.0, 0.0, 0.0, 0.0, 0.0, 0.0, 0.0, 0.0, 0.0, 0.0, 0.0, 0.0, 0.0, 0.0, 0.0, 0.0, 0.0, 0.0, 0.0, 0.0, 0.0, 0.0, 0.0, 0.0, 0.0, 0.0, 0.0, 0.0, 0.0, 0.0, 0.0, 0.0, 0.0, 0.0, 0.0, 0.0, 0.0, 0.0, 0.0, 0.0, 0.0, 0.0, 0.0, 0.0, 0.0, 0.0, 0.0, 0.0, 0.0, 0.0, 0.0, 0.0, 0.0, 0.0, 0.0, 0.0, 0.0, 0.0, 0.0, 0.0, 0.0, 0.0, 0.0, 0.0, 0.0, 0.0, 0.0, 0.0, 0.0, 0.0, 0.0, 0.0, 0.0, 0.0, 0.0, 0.0, 0.0, 0.0, 0.0, 0.0, 0.0, 0.0, 0.0, 0.0, 0.0, 0.0, 0.0, 0.0, 0.0, 0.0, 0.0, 0.0, 0.0, 0.0, 0.0, 0.0, 0.0, 0.0, 0.0, 0.0, 0.0, 0.0, 0.0, 0.0, 0.0, 0.0, 0.0, 0.0, 0.0, 0.0, 0.0, 0.0, 0.0, 0.0, 0.0, 0.0, 0.0, 0.0, 0.0, 0.0, 0.0, 0.0, 0.0, 0.0, 0.0, 0.0, 0.0, 0.0, 0.0, 0.0, 0.0, 0.0, 0.0, 0.0, 0.0, 0.0, 0.0, 0.0, 0.0, 0.0, 0.0, 0.0, 0.0, 0.0, 0.0, 0.0, 0.0, 0.0, 0.0, 0.0, 0.0, 0.0, 0.0, 0.0, 0.0, 0.0, 0.0, 0.0, 0.0, 0.0, 0.0, 0.0, 0.0, 0.0, 0.0, 0.0, 0.0, 0.0, 0.0, 0.0, 0.0, 0.0, 0.0, 0.0, 0.0, 0.0, 0.0, 0.0, 0.0, 0.0, 0.0, 0.0, 0.0, 0.0, 0.0, 0.0, 0.0, 0.0, 0.0, 0.0, 0.0, 0.0, 0.0, 0.0, 0.0, 0.0, 0.0, 0.0, 0.0, 0.0, 0.0, 0.0, 0.0, 0.0, 0.0, 0.0, 0.0, 0.0, 0.0, 0.0, 0.0, 0.0, 0.0, 0.0, 0.0, 0.0, 0.0, 0.0, 0.0, 0.0, 0.0, 0.0, 0.0, 0.0, 0.0, 0.0, 0.0, 0.0, 0.0, 0.0, 0.0, 0.0, 0.0, 0.0, 0.0, 0.0, 0.0, 0.0, 0.0, 0.0, 0.0, 0.0, 0.0, 0.0, 0.0, 0.0, 0.0, 0.0, 0.0, 0.0, 0.0, 0.0, 0.0, 0.0, 0.0, 0.0, 0.0, 0.0, 0.0, 0.0, 0.0, 0.0, 0.0, 0.0, 0.0, 0.0, 0.0, 0.0, 0.0, 0.0, 0.0, 0.0, 0.0, 0.0, 0.0, 0.0, 0.0, 0.0, 0.0, 0.0, 0.0, 0.0, 0.0, 0.0, 0.0, 0.0, 0.0, 0.0, 0.0, 0.0, 0.0, 0.0, 0.0, 0.0, 0.0, 0.0, 0.0, 0.0, 0.0, 0.0, 0.0, 0.0, 0.0, 0.0, 0.0, 0.0, 0.0, 0.0, 0.0, 0.0, 0.0, 0.0, 0.0, 0.0, 0.0, 0.0, 0.0, 0.0, 0.0, 0.0, 0.0, 0.0, 0.0, 0.0, 0.0, 0.0, 0.0, 0.0, 0.0, 0.0, 0.0, 0.0, 0.0, 0.0, 0.0, 0.0, 0.0, 0.0, 0.0, 0.0, 0.0, 0.0, 0.0, 0.0, 0.0, 0.0, 0.0, 0.0, 0.0, 0.0, 0.0, 0.0, 0.0, 0.0, 0.0, 0.0, 0.0, 0.0, 0.0, 0.0, 0.0, 0.0, 0.0, 0.0, 0.0, 0.0, 0.0, 0.0, 0.0, 0.0, 0.0, 0.0, 0.0, 0.0, 0.0, 0.0, 0.0, 0.0, 0.0, 0.0, 0.0, 0.0, 0.0, 0.0, 0.0, 0.0, 0.0, 0.0, 0.0, 0.0, 0.0, 0.0, 0.0, 0.0, 0.0, 0.0, 0.0, 0.0, 0.0, 0.0, 0.0, 0.0, 0.0, 0.0, 0.0, 0.0, 0.0, 0.0, 0.0, 0.0, 0.0, 0.0, 0.0, 0.0, 0.0, 0.0, 0.0, 0.0, 0.0, 0.0, 0.0, 0.0, 0.0, 0.0, 0.0, 0.0, 0.0, 0.0, 0.0, 0.0, 0.0, 0.0, 0.0, 0.0, 0.0, 0.0, 0.0, 0.0, 0.0, 0.0, 0.0, 0.0, 0.0, 0.0, 0.0, 0.0, 0.0, 0.0, 0.0, 0.0, 0.0, 0.0, 0.0, 0.0, 0.0, 0.0, 0.0, 0.0, 0.0, 0.0, 0.0, 0.0, 0.0, 0.0, 0.0, 0.0, 0.0, 0.0, 0.0, 0.0, 0.0, 0.0, 0.0, 0.0, 0.0, 0.0, 0.0, 0.0, 0.0, 0.0, 0.0, 0.0, 0.0, 0.0, 0.0, 0.0, 0.0, 0.0, 0.0, 0.0, 0.0, 0.0, 0.0, 0.0, 0.0, 0.0, 0.0, 0.0, 0.0, 0.0, 0.0, 0.0, 0.0, 0.0, 0.0, 0.0, 0.0, 0.0, 0.0, 0.0, 0.0, 0.0, 0.0, 0.0, 0.0, 0.0, 0.0, 0.0, 0.0, 0.0, 0.0, 0.0, 0.0, 0.0, 0.0, 0.0, 0.0, 0.0, 0.0, 0.0, 0.0, 0.0, 0.0, 0.0, 0.0, 0.0, 0.0, 0.0, 0.0, 0.0, 0.0, 0.0, 0.0, 0.0, 0.0, 0.0, 0.0, 0.0, 0.0, 0.0, 0.0, 0.0, 0.0, 0.0, 0.0, 0.0, 0.0, 0.0, 0.0, 0.0, 0.0, 0.0, 0.0, 0.0, 0.0, 0.0, 0.0, 0.0, 0.0, 0.0, 0.0, 0.0, 0.0, 0.0, 0.0, 0.0, 0.0, 0.0, 0.0, 0.0, 0.0, 0.0, 0.0, 0.0, 0.0, 0.0, 0.0, 0.0, 0.0, 0.0, 0.0, 0.0, 0.0, 0.0, 0.0, 0.0, 0.0, 0.0, 0.0, 0.0, 0.0, 0.0, 0.0, 0.0, 0.0, 0.0, 0.0, 0.0, 0.0, 0.0, 0.0, 0.0, 0.0, 0.0, 0.0, 0.0, 0.0, 0.0, 0.0, 0.0, 0.0, 0.0, 0.0, 0.0, 0.0, 0.0, 0.0, 0.0, 0.0, 0.0, 0.0, 0.0, 0.0, 0.0, 0.0, 0.0, 0.0, 0.0, 0.0, 0.0, 0.0, 0.0, 0.0, 0.0, 0.0, 0.0, 0.0, 0.0, 0.0, 0.0, 0.0, 0.0, 0.0, 0.0, 0.0, 0.0, 0.0, 0.0, 0.0, 0.0, 0.0, 0.0, 0.0, 0.0, 0.0, 0.0, 0.0, 0.0, 0.0, 0.0, 0.0, 0.0, 0.0, 0.0, 0.0, 0.0, 0.0, 0.0, 0.0, 0.0, 0.0, 0.0, 0.0, 0.0, 0.0, 0.0, 0.0, 0.0, 0.0, 0.0, 0.0, 0.0, 0.0, 0.0, 0.0, 0.0, 0.0, 0.0, 0.0, 0.0, 0.0, 0.0, 0.0, 0.0, 0.0, 0.0, 0.0, 0.0, 0.0, 0.0, 0.0, 0.0, 0.0, 0.0, 0.0, 0.0, 0.0, 0.0, 0.0, 0.0, 0.0, 0.0, 0.0, 0.0, 0.0, 0.0, 0.0, 0.0, 0.0, 0.0, 0.0, 0.0, 0.0, 0.0, 0.0, 0.0, 0.0, 0.0, 0.0, 0.0, 0.0, 0.0, 0.0, 0.0, 0.0, 0.0, 0.0, 0.0, 0.0, 0.0, 0.0, 0.0, 0.0, 0.0, 0.0, 0.0, 0.0, 0.0, 0.0, 0.0, 0.0, 0.0, 0.0, 0.0, 0.0, 0.0, 0.0, 0.0, 0.0, 0.0, 0.0, 0.0, 0.0, 0.0, 0.0, 0.0, 0.0, 0.0, 0.0, 0.0, 0.0, 0.0, 0.0, 0.0, 0.0, 0.0, 0.0, 0.0, 0.0, 0.0, 0.0, 0.0, 0.0, 0.0, 0.0, 0.0, 0.0, 0.0, 0.0, 0.0, 0.0, 0.0, 0.0, 0.0, 0.0, 0.0, 0.0, 0.0, 0.0, 0.0, 0.0, 0.0, 0.0, 0.0, 0.0, 0.0, 0.0, 0.0, 0.0, 0.0, 0.0, 0.0, 0.0, 0.0, 0.0, 0.0, 0.0, 0.0, 0.0, 0.0, 0.0, 0.0, 0.0, 0.0, 0.0, 0.0, 0.0, 0.0, 0.0, 0.0, 0.0, 0.0, 0.0, 0.0, 0.0, 0.0, 0.0, 0.0, 0.0, 0.0, 0.0, 0.0, 0.0, 0.0, 0.0, 0.0, 0.0, 0.0, 0.0, 0.0, 0.0, 0.0, 0.0, 0.0, 0.0, 0.0, 0.0, 0.0, 0.0, 0.0, 0.0, 0.0, 0.0, 0.0, 0.0, 0.0, 0.0, 0.0, 0.0, 0.0, 0.0, 0.0, 0.0, 0.0, 0.0, 0.0, 0.0, 0.0, 0.0, 0.0, 0.0, 0.0, 0.0, 0.0, 0.0, 0.0, 0.0, 0.0, 0.0, 0.0, 0.0, 0.0, 0.0, 0.0, 0.0, 0.0, 0.0, 0.0, 0.0, 0.0, 0.0, 0.0, 0.0, 0.0, 0.0, 0.0, 0.0, 0.0, 0.0, 0.0, 0.0, 0.0, 0.0, 0.0, 0.0, 0.0, 0.0, 0.0, 0.0, 0.0, 0.0, 0.0, 0.0, 0.0, 0.0, 0.0, 0.0, 0.0, 0.0, 0.0, 0.0, 0.0, 0.0, 0.0, 0.0, 0.0, 0.0, 0.0, 0.0, 0.0, 0.0, 0.0, 0.0, 0.0, 0.0, 0.0, 0.0, 0.0, 0.0, 0.0, 0.0, 0.0, 0.0, 0.0, 0.0, 0.0, 0.0, 0.0, 0.0, 0.0, 0.0, 0.0, 0.0, 0.0, 0.0, 0.0, 0.0, 0.0, 0.0, 0.0, 0.0, 0.0, 0.0, 0.0, 0.0, 0.0, 0.0, 0.0, 0.0, 0.0, 0.0, 0.0, 0.0, 0.0, 0.0, 0.0, 0.0, 0.0, 0.0, 0.0, 0.0, 0.0, 0.0, 0.0, 0.0, 0.0, 0.0, 0.0, 0.0, 0.0, 0.0, 0.0, 0.0, 0.0, 0.0, 0.0, 0.0, 0.0, 0.0, 0.0, 0.0, 0.0, 0.0, 0.0, 0.0, 0.0, 0.0, 0.0, 0.0, 0.0, 0.0, 0.0, 0.0, 0.0, 0.0, 0.0, 0.0, 0.0, 0.0, 0.0, 0.0, 0.0, 0.0, 0.0, 0.0, 0.0, 0.0, 0.0, 0.0, 0.0, 0.0, 0.0, 0.0, 0.0, 0.0, 0.0, 0.0, 0.0, 0.0, 0.0, 0.0, 0.0, 0.0, 0.0, 0.0, 0.0, 0.0, 0.0, 0.0, 0.0, 0.0, 0.0, 0.0, 0.0, 0.0, 0.0, 0.0, 0.0, 0.0, 0.0, 0.0, 0.0, 0.0, 0.0, 0.0, 0.0, 0.0, 0.0, 0.0, 0.0, 0.0, 0.0, 0.0, 0.0, 0.0, 0.0, 0.0, 0.0, 0.0, 0.0, 0.0, 0.0, 0.0, 0.0, 0.0, 0.0, 0.0, 0.0, 0.0, 0.0, 0.0, 0.0, 0.0, 0.0, 0.0, 0.0, 0.0, 0.0, 0.0, 0.0, 0.0, 0.0, 0.0, 0.0, 0.0, 0.0, 0.0, 0.0, 0.0, 0.0, 0.0, 0.0, 0.0, 0.0, 0.0, 0.0, 0.0, 0.0, 0.0, 0.0, 0.0, 0.0, 0.0, 0.0, 0.0, 0.0, 0.0, 0.0, 0.0, 0.0, 0.0, 0.0, 0.0, 0.0, 0.0, 0.0, 0.0, 0.0, 0.0, 0.0, 0.0, 0.0, 0.0, 0.0, 0.0, 0.0, 0.0, 0.0, 0.0, 0.0, 0.0, 0.0, 0.0, 0.0, 0.0, 0.0, 0.0, 0.0, 0.0, 0.0, 0.0, 0.0, 0.0, 0.0, 0.0, 0.0, 0.0, 0.0, 0.0, 0.0, 0.0, 0.0, 0.0, 0.0, 0.0, 0.0, 0.0, 0.0, 0.0, 0.0, 0.0, 0.0, 0.0, 0.0, 0.0, 0.0, 0.0, 0.0, 0.0, 0.0, 0.0, 0.0, 0.0, 0.0, 0.0, 0.0, 0.0, 0.0, 0.0, 0.0, 0.0, 0.0, 0.0, 0.0, 0.0, 0.0, 0.0, 0.0, 0.0, 0.0, 0.0, 0.0, 0.0, 0.0, 0.0, 0.0, 0.0, 0.0, 0.0, 0.0, 0.0, 0.0, 0.0, 0.0, 0.0, 0.0, 0.0, 0.0, 0.0, 0.0, 0.0, 0.0, 0.0, 0.0, 0.0, 0.0, 0.0, 0.0, 0.0, 0.0, 0.0, 0.0, 0.0, 0.0, 0.0, 0.0, 0.0, 0.0, 0.0, 0.0, 0.0, 0.0, 0.0, 0.0, 0.0, 0.0, 0.0, 0.0, 0.0, 0.0, 0.0, 0.0, 0.0, 0.0, 0.0, 0.0, 0.0, 0.0, 0.0, 0.0, 0.0, 0.0, 0.0, 0.0, 0.0, 0.0, 0.0, 0.0, 0.0, 0.0, 0.0, 0.0, 0.0, 0.0, 0.0, 0.0, 0.0, 0.0, 0.0, 0.0, 0.0, 0.0, 0.0, 0.0, 0.0, 0.0, 0.0, 0.0, 0.0, 0.0, 0.0, 0.0, 0.0, 0.0, 0.0, 0.0, 0.0, 0.0, 0.0, 0.0, 0.0, 0.0, 0.0, 0.0, 0.0, 0.0, 0.0, 0.0, 0.0, 0.0, 0.0, 0.0, 0.0, 0.0, 0.0, 0.0, 0.0, 0.0, 0.0, 0.0, 0.0, 0.0, 0.0, 0.0, 0.0, 0.0, 0.0, 0.0, 0.0, 0.0, 0.0, 0.0, 0.0, 0.0, 0.0, 0.0, 0.0, 0.0, 0.0, 0.0, 0.0, 0.0, 0.0, 0.0, 0.0, 0.0, 0.0, 0.0, 0.0, 0.0, 0.0, 0.0, 0.0, 0.0, 0.0, 0.0, 0.0, 0.0, 0.0, 0.0, 0.0, 0.0, 0.0, 0.0, 0.0, 0.0, 0.0, 0.0, 0.0, 0.0, 0.0, 0.0, 0.0, 0.0, 0.0, 0.0, 0.0, 0.0, 0.0, 0.0, 0.0, 0.0, 0.0, 0.0, 0.0, 0.0, 0.0, 0.0, 0.0, 0.0, 0.0, 0.0, 0.0, 0.0, 0.0, 0.0, 0.0, 0.0, 0.0, 0.0, 0.0, 0.0, 0.0, 0.0, 0.0, 0.0, 0.0, 0.0, 0.0, 0.0, 0.0, 0.0, 0.0, 0.0, 0.0, 0.0, 0.0, 0.0, 0.0, 0.0, 0.0, 0.0, 0.0, 0.0, 0.0, 0.0, 0.0, 0.0, 0.0, 0.0, 0.0, 0.0, 0.0, 0.0, 0.0, 0.0, 0.0, 0.0, 0.0, 0.0, 0.0, 0.0, 0.0, 0.0, 0.0, 0.0, 0.0, 0.0, 0.0, 0.0, 0.0, 0.0, 0.0, 0.0, 0.0, 0.0, 0.0, 0.0, 0.0, 0.0, 0.0, 0.0, 0.0, 0.0, 0.0, 0.0, 0.0, 0.0, 0.0, 0.0, 0.0, 0.0, 0.0, 0.0, 0.0, 0.0, 0.0, 0.0, 0.0, 0.0, 0.0, 0.0, 0.0, 0.0, 0.0, 0.0, 0.0, 0.0, 0.0, 0.0, 0.0, 0.0, 0.0, 0.0, 0.0, 0.0, 0.0, 0.0, 0.0, 0.0, 0.0, 0.0, 0.0, 0.0, 0.0, 0.0, 0.0, 0.0, 0.0, 0.0, 0.0, 0.0, 0.0, 0.0, 0.0, 0.0, 0.0, 0.0, 0.0, 0.0, 0.0, 0.0, 0.0, 0.0, 0.0, 0.0, 0.0, 0.0, 0.0, 0.0, 0.0, 0.0, 0.0, 0.0, 0.0, 0.0, 0.0, 0.0, 0.0, 0.0, 0.0, 0.0, 0.0, 0.0, 0.0, 0.0, 0.0, 0.0, 0.0, 0.0, 0.0, 0.0, 0.0, 0.0, 0.0, 0.0, 0.0, 0.0, 0.0, 0.0, 0.0, 0.0, 0.0, 0.0, 0.0, 0.0, 0.0, 0.0, 0.0, 0.0, 0.0, 0.0, 0.0, 0.0, 0.0])
_ca = me_geomu3d_001.color_attributes.new('ColorSrc_id', 'BYTE_COLOR', 'CORNER')
_ca.data.foreach_set('color', [0.0, 0.0, 0.0, 1.0, 0.0, 0.0, 0.0, 1.0, 0.0, 0.0, 0.0, 1.0, 0.0, 0.0, 0.0, 1.0, 0.0, 0.0, 0.0, 1.0, 0.0, 0.0, 0.0, 1.0, 0.0, 0.0, 0.0, 1.0, 0.0, 0.0, 0.0, 1.0, 0.0, 0.0, 0.0, 1.0, 0.0, 0.0, 0.0, 1.0, 0.0, 0.0, 0.0, 1.0, 0.0, 0.0, 0.0, 1.0, 0.0, 0.0, 0.0, 1.0, 0.0, 0.0, 0.0, 1.0, 0.0, 0.0, 0.0, 1.0, 0.0, 0.0, 0.0, 1.0, 0.0, 0.0, 0.0, 1.0, 0.0, 0.0, 0.0, 1.0, 0.0, 0.0, 0.0, 1.0, 0.0, 0.0, 0.0, 1.0, 0.0, 0.0, 0.0, 1.0, 0.0, 0.0, 0.0, 1.0, 0.0, 0.0, 0.0, 1.0, 0.0, 0.0, 0.0, 1.0, 0.0, 0.0, 0.0, 1.0, 0.0, 0.0, 0.0, 1.0, 0.0, 0.0, 0.0, 1.0, 0.0, 0.0, 0.0, 1.0, 0.0, 0.0, 0.0, 1.0, 0.0, 0.0, 0.0, 1.0, 0.0, 0.0, 0.0, 1.0, 0.0, 0.0, 0.0, 1.0, 0.0, 0.0, 0.0, 1.0, 0.0, 0.0, 0.0, 1.0, 0.0, 0.0, 0.0, 1.0, 0.0, 0.0, 0.0, 1.0, 0.0, 0.0, 0.0, 1.0, 0.0, 0.0, 0.0, 1.0, 0.0, 0.0, 0.0, 1.0, 0.0, 0.0, 0.0, 1.0, 0.0, 0.0, 0.0, 1.0, 0.0, 0.0, 0.0, 1.0, 0.0, 0.0, 0.0, 1.0, 0.0, 0.0, 0.0, 1.0, 0.0, 0.0, 0.0, 1.0, 0.0, 0.0, 0.0, 1.0, 0.0, 0.0, 0.0, 1.0, 0.0, 0.0, 0.0, 1.0, 0.0, 0.0, 0.0, 1.0, 0.0, 0.0, 0.0, 1.0, 0.0, 0.0, 0.0, 1.0, 0.0, 0.0, 0.0, 1.0, 0.0, 0.0, 0.0, 1.0, 0.0, 0.0, 0.0, 1.0, 0.0, 0.0, 0.0, 1.0, 0.0, 0.0, 0.0, 1.0, 0.0, 0.0, 0.0, 1.0, 0.0, 0.0, 0.0, 1.0, 0.0, 0.0, 0.0, 1.0, 0.0, 0.0, 0.0, 1.0, 0.0, 0.0, 0.0, 1.0, 0.0, 0.0, 0.0, 1.0, 0.0, 0.0, 0.0, 1.0, 0.0, 0.0, 0.0, 1.0, 0.0, 0.0, 0.0, 1.0, 0.0, 0.0, 0.0, 1.0, 0.0, 0.0, 0.0, 1.0, 0.0, 0.0, 0.0, 1.0, 0.0, 0.0, 0.0, 1.0, 0.0, 0.0, 0.0, 1.0, 0.0, 0.0, 0.0, 1.0, 0.0, 0.0, 0.0, 1.0, 0.0, 0.0, 0.0, 1.0, 0.0, 0.0, 0.0, 1.0, 0.0, 0.0, 0.0, 1.0, 0.0, 0.0, 0.0, 1.0, 0.0, 0.0, 0.0, 1.0, 0.0, 0.0, 0.0, 1.0, 0.0, 0.0, 0.0, 1.0, 0.0, 0.0, 0.0, 1.0, 0.0, 0.0, 0.0, 1.0, 0.0, 0.0, 0.0, 1.0, 0.0, 0.0, 0.0, 1.0, 0.0, 0.0, 0.0, 1.0, 0.0, 0.0, 0.0, 1.0, 0.0, 0.0, 0.0, 1.0, 0.0, 0.0, 0.0, 1.0, 0.0, 0.0, 0.0, 1.0, 0.0, 0.0, 0.0, 1.0, 0.0, 0.0, 0.0, 1.0, 0.0, 0.0, 0.0, 1.0, 0.0, 0.0, 0.0, 1.0, 0.0, 0.0, 0.0, 1.0, 0.0, 0.0, 0.0, 1.0, 0.0, 0.0, 0.0, 1.0, 0.0, 0.0, 0.0, 1.0, 0.0, 0.0, 0.0, 1.0, 0.0, 0.0, 0.0, 1.0, 0.0, 0.0, 0.0, 1.0, 0.0, 0.0, 0.0, 1.0, 0.0, 0.0, 0.0, 1.0, 0.0, 0.0, 0.0, 1.0, 0.0, 0.0, 0.0, 1.0, 0.0, 0.0, 0.0, 1.0, 0.0, 0.0, 0.0, 1.0, 0.0, 0.0, 0.0, 1.0, 0.0, 0.0, 0.0, 1.0, 0.0, 0.0, 0.0, 1.0, 0.0, 0.0, 0.0, 1.0, 0.0, 0.0, 0.0, 1.0, 0.0, 0.0, 0.0, 1.0, 0.0, 0.0, 0.0, 1.0, 0.0, 0.0, 0.0, 1.0, 0.0, 0.0, 0.0, 1.0, 0.0, 0.0, 0.0, 1.0, 0.0, 0.0, 0.0, 1.0, 0.0, 0.0, 0.0, 1.0, 0.0, 0.0, 0.0, 1.0, 0.0, 0.0, 0.0, 1.0, 0.0, 0.0, 0.0, 1.0, 0.0, 0.0, 0.0, 1.0, 0.0, 0.0, 0.0, 1.0, 0.0, 0.0, 0.0, 1.0, 0.0, 0.0, 0.0, 1.0, 0.0, 0.0, 0.0, 1.0, 0.0, 0.0, 0.0, 1.0, 0.0, 0.0, 0.0, 1.0, 0.0, 0.0, 0.0, 1.0, 0.0, 0.0, 0.0, 1.0, 0.0, 0.0, 0.0, 1.0, 0.0, 0.0, 0.0, 1.0, 0.0, 0.0, 0.0, 1.0, 0.0, 0.0, 0.0, 1.0, 0.0, 0.0, 0.0, 1.0, 0.0, 0.0, 0.0, 1.0, 0.0, 0.0, 0.0, 1.0, 0.0, 0.0, 0.0, 1.0, 0.0, 0.0, 0.0, 1.0, 0.0, 0.0, 0.0, 1.0, 0.0, 0.0, 0.0, 1.0, 0.0, 0.0, 0.0, 1.0, 0.0, 0.0, 0.0, 1.0, 0.0, 0.0, 0.0, 1.0, 0.0, 0.0, 0.0, 1.0, 0.0, 0.0, 0.0, 1.0, 0.0, 0.0, 0.0, 1.0, 0.0, 0.0, 0.0, 1.0, 0.0, 0.0, 0.0, 1.0, 0.0, 0.0, 0.0, 1.0, 0.0, 0.0, 0.0, 1.0, 0.0, 0.0, 0.0, 1.0, 0.0, 0.0, 0.0, 1.0, 0.0, 0.0, 0.0, 1.0, 0.0, 0.0, 0.0, 1.0, 0.0, 0.0, 0.0, 1.0, 0.0, 0.0, 0.0, 1.0, 0.0, 0.0, 0.0, 1.0, 0.0, 0.0, 0.0, 1.0, 0.0, 0.0, 0.0, 1.0, 0.0, 0.0, 0.0, 1.0, 0.0, 0.0, 0.0, 1.0, 0.0, 0.0, 0.0, 1.0, 0.0, 0.0, 0.0, 1.0, 0.0, 0.0, 0.0, 1.0, 0.0, 0.0, 0.0, 1.0, 0.0, 0.0, 0.0, 1.0, 0.0, 0.0, 0.0, 1.0, 0.0, 0.0, 0.0, 1.0, 0.0, 0.0, 0.0, 1.0, 0.0, 0.0, 0.0, 1.0, 0.0, 0.0, 0.0, 1.0, 0.0, 0.0, 0.0, 1.0, 0.0, 0.0, 0.0, 1.0, 0.0, 0.0, 0.0, 1.0, 0.0, 0.0, 0.0, 1.0, 0.0, 0.0, 0.0, 1.0, 0.0, 0.0, 0.0, 1.0, 0.0, 0.0, 0.0, 1.0, 0.0, 0.0, 0.0, 1.0, 0.0, 0.0, 0.0, 1.0, 0.0, 0.0, 0.0, 1.0, 0.0, 0.0, 0.0, 1.0, 0.0, 0.0, 0.0, 1.0, 0.0, 0.0, 0.0, 1.0, 0.0, 0.0, 0.0, 1.0, 0.0, 0.0, 0.0, 1.0, 0.0, 0.0, 0.0, 1.0, 0.0, 0.0, 0.0, 1.0, 0.0, 0.0, 0.0, 1.0, 0.0, 0.0, 0.0, 1.0, 0.0, 0.0, 0.0, 1.0, 0.0, 0.0, 0.0, 1.0, 0.0, 0.0, 0.0, 1.0, 0.0, 0.0, 0.0, 1.0, 0.0, 0.0, 0.0, 1.0, 0.0, 0.0, 0.0, 1.0, 0.0, 0.0, 0.0, 1.0, 0.0, 0.0, 0.0, 1.0, 0.0, 0.0, 0.0, 1.0, 0.0, 0.0, 0.0, 1.0, 0.0, 0.0, 0.0, 1.0, 0.0, 0.0, 0.0, 1.0, 0.0, 0.0, 0.0, 1.0, 0.0, 0.0, 0.0, 1.0, 0.0, 0.0, 0.0, 1.0, 0.0, 0.0, 0.0, 1.0, 0.0, 0.0, 0.0, 1.0, 0.0, 0.0, 0.0, 1.0, 0.0, 0.0, 0.0, 1.0, 0.0, 0.0, 0.0, 1.0, 0.0, 0.0, 0.0, 1.0, 0.0, 0.0, 0.0, 1.0, 0.0, 0.0, 0.0, 1.0, 0.0, 0.0, 0.0, 1.0, 0.0, 0.0, 0.0, 1.0, 0.0, 0.0, 0.0, 1.0, 0.0, 0.0, 0.0, 1.0, 0.0, 0.0, 0.0, 1.0, 0.0, 0.0, 0.0, 1.0, 0.0, 0.0, 0.0, 1.0, 0.0, 0.0, 0.0, 1.0, 0.0, 0.0, 0.0, 1.0, 0.0, 0.0, 0.0, 1.0, 0.0, 0.0, 0.0, 1.0, 0.0, 0.0, 0.0, 1.0, 0.0, 0.0, 0.0, 1.0, 0.0, 0.0, 0.0, 1.0, 0.0, 0.0, 0.0, 1.0, 0.0, 0.0, 0.0, 1.0, 0.0, 0.0, 0.0, 1.0, 0.0, 0.0, 0.0, 1.0, 0.0, 0.0, 0.0, 1.0, 0.0, 0.0, 0.0, 1.0, 0.0, 0.0, 0.0, 1.0, 0.0, 0.0, 0.0, 1.0, 0.0, 0.0, 0.0, 1.0, 0.0, 0.0, 0.0, 1.0, 0.0, 0.0, 0.0, 1.0, 0.0, 0.0, 0.0, 1.0, 0.0, 0.0, 0.0, 1.0, 0.0, 0.0, 0.0, 1.0, 0.0, 0.0, 0.0, 1.0, 0.0, 0.0, 0.0, 1.0, 0.0, 0.0, 0.0, 1.0, 0.0, 0.0, 0.0, 1.0, 0.0, 0.0, 0.0, 1.0, 0.0, 0.0, 0.0, 1.0, 0.0, 0.0, 0.0, 1.0, 0.0, 0.0, 0.0, 1.0, 0.0, 0.0, 0.0, 1.0, 0.0, 0.0, 0.0, 1.0, 0.0, 0.0, 0.0, 1.0, 0.0, 0.0, 0.0, 1.0, 0.0, 0.0, 0.0, 1.0, 0.0, 0.0, 0.0, 1.0, 0.0, 0.0, 0.0, 1.0, 0.0, 0.0, 0.0, 1.0, 0.0, 0.0, 0.0, 1.0, 0.0, 0.0, 0.0, 1.0, 0.0, 0.0, 0.0, 1.0, 0.0, 0.0, 0.0, 1.0, 0.0, 0.0, 0.0, 1.0, 0.0, 0.0, 0.0, 1.0, 0.0, 0.0, 0.0, 1.0, 0.0, 0.0, 0.0, 1.0, 0.0, 0.0, 0.0, 1.0, 0.0, 0.0, 0.0, 1.0, 0.0, 0.0, 0.0, 1.0, 0.0, 0.0, 0.0, 1.0, 0.0, 0.0, 0.0, 1.0, 0.0, 0.0, 0.0, 1.0, 0.0, 0.0, 0.0, 1.0, 0.0, 0.0, 0.0, 1.0, 0.0, 0.0, 0.0, 1.0, 0.0, 0.0, 0.0, 1.0, 0.0, 0.0, 0.0, 1.0, 0.0, 0.0, 0.0, 1.0, 0.0, 0.0, 0.0, 1.0, 0.0, 0.0, 0.0, 1.0, 0.0, 0.0, 0.0, 1.0, 0.0, 0.0, 0.0, 1.0, 0.0, 0.0, 0.0, 1.0, 0.0, 0.0, 0.0, 1.0, 0.0, 0.0, 0.0, 1.0, 0.0, 0.0, 0.0, 1.0, 0.0, 0.0, 0.0, 1.0, 0.0, 0.0, 0.0, 1.0, 0.0, 0.0, 0.0, 1.0, 0.0, 0.0, 0.0, 1.0, 0.0, 0.0, 0.0, 1.0, 0.0, 0.0, 0.0, 1.0, 0.0, 0.0, 0.0, 1.0, 0.0, 0.0, 0.0, 1.0, 0.0, 0.0, 0.0, 1.0, 0.0, 0.0, 0.0, 1.0, 0.0, 0.0, 0.0, 1.0, 0.0, 0.0, 0.0, 1.0, 0.0, 0.0, 0.0, 1.0, 0.0, 0.0, 0.0, 1.0, 0.0, 0.0, 0.0, 1.0, 0.0, 0.0, 0.0, 1.0, 0.0, 0.0, 0.0, 1.0, 0.0, 0.0, 0.0, 1.0, 0.0, 0.0, 0.0, 1.0, 0.0, 0.0, 0.0, 1.0, 0.0, 0.0, 0.0, 1.0, 0.0, 0.0, 0.0, 1.0, 0.0, 0.0, 0.0, 1.0, 0.0, 0.0, 0.0, 1.0, 0.0, 0.0, 0.0, 1.0, 0.0, 0.0, 0.0, 1.0, 0.0, 0.0, 0.0, 1.0, 0.0, 0.0, 0.0, 1.0, 0.0, 0.0, 0.0, 1.0, 0.0, 0.0, 0.0, 1.0, 0.0, 0.0, 0.0, 1.0, 0.0, 0.0, 0.0, 1.0, 0.0, 0.0, 0.0, 1.0, 0.0, 0.0, 0.0, 1.0, 0.0, 0.0, 0.0, 1.0, 0.0, 0.0, 0.0, 1.0, 0.0, 0.0, 0.0, 1.0, 0.0, 0.0, 0.0, 1.0, 0.0, 0.0, 0.0, 1.0, 0.0, 0.0, 0.0, 1.0, 0.0, 0.0, 0.0, 1.0, 0.0, 0.0, 0.0, 1.0, 0.0, 0.0, 0.0, 1.0, 0.0, 0.0, 0.0, 1.0, 0.0, 0.0, 0.0, 1.0, 0.0, 0.0, 0.0, 1.0, 0.0, 0.0, 0.0, 1.0, 0.0, 0.0, 0.0, 1.0, 0.0, 0.0, 0.0, 1.0, 0.0, 0.0, 0.0, 1.0, 0.0, 0.0, 0.0, 1.0, 0.0, 0.0, 0.0, 1.0, 0.0, 0.0, 0.0, 1.0, 0.0, 0.0, 0.0, 1.0, 0.0, 0.0, 0.0, 1.0, 0.0, 0.0, 0.0, 1.0, 0.0, 0.0, 0.0, 1.0, 0.0, 0.0, 0.0, 1.0, 0.0, 0.0, 0.0, 1.0, 0.0, 0.0, 0.0, 1.0, 0.0, 0.0, 0.0, 1.0, 0.0, 0.0, 0.0, 1.0, 0.0, 0.0, 0.0, 1.0, 0.0, 0.0, 0.0, 1.0, 0.0, 0.0, 0.0, 1.0, 0.0, 0.0, 0.0, 1.0, 0.0, 0.0, 0.0, 1.0, 0.0, 0.0, 0.0, 1.0, 0.0, 0.0, 0.0, 1.0, 0.0, 0.0, 0.0, 1.0, 0.0, 0.0, 0.0, 1.0, 0.0, 0.0, 0.0, 1.0, 0.0, 0.0, 0.0, 1.0, 0.0, 0.0, 0.0, 1.0, 0.0, 0.0, 0.0, 1.0, 0.0, 0.0, 0.0, 1.0, 0.0, 0.0, 0.0, 1.0, 0.0, 0.0, 0.0, 1.0, 0.0, 0.0, 0.0, 1.0, 0.0, 0.0, 0.0, 1.0, 0.0, 0.0, 0.0, 1.0, 0.0, 0.0, 0.0, 1.0, 0.0, 0.0, 0.0, 1.0, 0.0, 0.0, 0.0, 1.0, 0.0, 0.0, 0.0, 1.0, 0.0, 0.0, 0.0, 1.0, 0.0, 0.0, 0.0, 1.0, 0.0, 0.0, 0.0, 1.0, 0.0, 0.0, 0.0, 1.0, 0.0, 0.0, 0.0, 1.0, 0.0, 0.0, 0.0, 1.0, 0.0, 0.0, 0.0, 1.0, 0.0, 0.0, 0.0, 1.0, 0.0, 0.0, 0.0, 1.0, 0.0, 0.0, 0.0, 1.0, 0.0, 0.0, 0.0, 1.0, 0.0, 0.0, 0.0, 1.0, 0.0, 0.0, 0.0, 1.0, 0.0, 0.0, 0.0, 1.0, 0.0, 0.0, 0.0, 1.0, 0.0, 0.0, 0.0, 1.0, 0.0, 0.0, 0.0, 1.0, 0.0, 0.0, 0.0, 1.0, 0.0, 0.0, 0.0, 1.0, 0.0, 0.0, 0.0, 1.0, 0.0, 0.0, 0.0, 1.0, 0.0, 0.0, 0.0, 1.0, 0.0, 0.0, 0.0, 1.0, 0.0, 0.0, 0.0, 1.0, 0.0, 0.0, 0.0, 1.0, 0.0, 0.0, 0.0, 1.0, 0.0, 0.0, 0.0, 1.0, 0.0, 0.0, 0.0, 1.0, 0.0, 0.0, 0.0, 1.0, 0.0, 0.0, 0.0, 1.0, 0.0, 0.0, 0.0, 1.0, 0.0, 0.0, 0.0, 1.0, 0.0, 0.0, 0.0, 1.0, 0.0, 0.0, 0.0, 1.0, 0.0, 0.0, 0.0, 1.0, 0.0, 0.0, 0.0, 1.0, 0.0, 0.0, 0.0, 1.0, 0.0, 0.0, 0.0, 1.0, 0.0, 0.0, 0.0, 1.0, 0.0, 0.0, 0.0, 1.0, 0.0, 0.0, 0.0, 1.0, 0.0, 0.0, 0.0, 1.0, 0.0, 0.0, 0.0, 1.0, 0.0, 0.0, 0.0, 1.0, 0.0, 0.0, 0.0, 1.0, 0.0, 0.0, 0.0, 1.0, 0.0, 0.0, 0.0, 1.0, 0.0, 0.0, 0.0, 1.0, 0.0, 0.0, 0.0, 1.0, 0.0, 0.0, 0.0, 1.0, 0.0, 0.0, 0.0, 1.0, 0.0, 0.0, 0.0, 1.0, 0.0, 0.0, 0.0, 1.0, 0.0, 0.0, 0.0, 1.0, 0.0, 0.0, 0.0, 1.0, 0.0, 0.0, 0.0, 1.0, 0.0, 0.0, 0.0, 1.0, 0.0, 0.0, 0.0, 1.0, 0.0, 0.0, 0.0, 1.0, 0.0, 0.0, 0.0, 1.0, 0.0, 0.0, 0.0, 1.0, 0.0, 0.0, 0.0, 1.0, 0.0, 0.0, 0.0, 1.0, 0.0, 0.0, 0.0, 1.0, 0.0, 0.0, 0.0, 1.0, 0.0, 0.0, 0.0, 1.0, 0.0, 0.0, 0.0, 1.0, 0.0, 0.0, 0.0, 1.0, 0.0, 0.0, 0.0, 1.0, 0.0, 0.0, 0.0, 1.0, 0.0, 0.0, 0.0, 1.0, 0.0, 0.0, 0.0, 1.0, 0.0, 0.0, 0.0, 1.0, 0.0, 0.0, 0.0, 1.0, 0.0, 0.0, 0.0, 1.0, 0.0, 0.0, 0.0, 1.0, 0.0, 0.0, 0.0, 1.0, 0.0, 0.0, 0.0, 1.0, 0.0, 0.0, 0.0, 1.0, 0.0, 0.0, 0.0, 1.0, 0.0, 0.0, 0.0, 1.0, 0.0, 0.0, 0.0, 1.0, 0.0, 0.0, 0.0, 1.0, 0.0, 0.0, 0.0, 1.0, 0.0, 0.0, 0.0, 1.0, 0.0, 0.0, 0.0, 1.0, 0.0, 0.0, 0.0, 1.0, 0.0, 0.0, 0.0, 1.0, 0.0, 0.0, 0.0, 1.0, 0.0, 0.0, 0.0, 1.0, 0.0, 0.0, 0.0, 1.0, 0.0, 0.0, 0.0, 1.0, 0.0, 0.0, 0.0, 1.0, 0.0, 0.0, 0.0, 1.0, 0.0, 0.0, 0.0, 1.0, 0.0, 0.0, 0.0, 1.0, 0.0, 0.0, 0.0, 1.0, 0.0, 0.0, 0.0, 1.0, 0.0, 0.0, 0.0, 1.0, 0.0, 0.0, 0.0, 1.0, 0.0, 0.0, 0.0, 1.0, 0.0, 0.0, 0.0, 1.0, 0.0, 0.0, 0.0, 1.0, 0.0, 0.0, 0.0, 1.0, 0.0, 0.0, 0.0, 1.0, 0.0, 0.0, 0.0, 1.0, 0.0, 0.0, 0.0, 1.0, 0.0, 0.0, 0.0, 1.0, 0.0, 0.0, 0.0, 1.0, 0.0, 0.0, 0.0, 1.0, 0.0, 0.0, 0.0, 1.0, 0.0, 0.0, 0.0, 1.0, 0.0, 0.0, 0.0, 1.0, 0.0, 0.0, 0.0, 1.0, 0.0, 0.0, 0.0, 1.0, 0.0, 0.0, 0.0, 1.0, 0.0, 0.0, 0.0, 1.0, 0.0, 0.0, 0.0, 1.0, 0.0, 0.0, 0.0, 1.0, 0.0, 0.0, 0.0, 1.0, 0.0, 0.0, 0.0, 1.0, 0.0, 0.0, 0.0, 1.0, 0.0, 0.0, 0.0, 1.0, 0.0, 0.0, 0.0, 1.0, 0.0, 0.0, 0.0, 1.0, 0.0, 0.0, 0.0, 1.0, 0.0, 0.0, 0.0, 1.0, 0.0, 0.0, 0.0, 1.0, 0.0, 0.0, 0.0, 1.0, 0.0, 0.0, 0.0, 1.0, 0.0, 0.0, 0.0, 1.0, 0.0, 0.0, 0.0, 1.0, 0.0, 0.0, 0.0, 1.0, 0.0, 0.0, 0.0, 1.0, 0.0, 0.0, 0.0, 1.0, 0.0, 0.0, 0.0, 1.0, 0.0, 0.0, 0.0, 1.0, 0.0, 0.0, 0.0, 1.0, 0.0, 0.0, 0.0, 1.0, 0.0, 0.0, 0.0, 1.0, 0.0, 0.0, 0.0, 1.0, 0.0, 0.0, 0.0, 1.0, 0.0, 0.0, 0.0, 1.0, 0.0, 0.0, 0.0, 1.0, 0.0, 0.0, 0.0, 1.0, 0.0, 0.0, 0.0, 1.0, 0.0, 0.0, 0.0, 1.0, 0.0, 0.0, 0.0, 1.0, 0.0, 0.0, 0.0, 1.0, 0.0, 0.0, 0.0, 1.0, 0.0, 0.0, 0.0, 1.0, 0.0, 0.0, 0.0, 1.0, 0.0, 0.0, 0.0, 1.0, 0.0, 0.0, 0.0, 1.0, 0.0, 0.0, 0.0, 1.0, 0.0, 0.0, 0.0, 1.0, 0.0, 0.0, 0.0, 1.0, 0.0, 0.0, 0.0, 1.0, 0.0, 0.0, 0.0, 1.0, 0.0, 0.0, 0.0, 1.0, 0.0, 0.0, 0.0, 1.0, 0.0, 0.0, 0.0, 1.0, 0.0, 0.0, 0.0, 1.0, 0.0, 0.0, 0.0, 1.0, 0.0, 0.0, 0.0, 1.0, 0.0, 0.0, 0.0, 1.0, 0.0, 0.0, 0.0, 1.0, 0.0, 0.0, 0.0, 1.0, 0.0, 0.0, 0.0, 1.0, 0.0, 0.0, 0.0, 1.0, 0.0, 0.0, 0.0, 1.0, 0.0, 0.0, 0.0, 1.0, 0.0, 0.0, 0.0, 1.0, 0.0, 0.0, 0.0, 1.0, 0.0, 0.0, 0.0, 1.0, 0.0, 0.0, 0.0, 1.0, 0.0, 0.0, 0.0, 1.0, 0.0, 0.0, 0.0, 1.0, 0.0, 0.0, 0.0, 1.0, 0.0, 0.0, 0.0, 1.0, 0.0, 0.0, 0.0, 1.0, 0.0, 0.0, 0.0, 1.0, 0.0, 0.0, 0.0, 1.0, 0.0, 0.0, 0.0, 1.0, 0.0, 0.0, 0.0, 1.0, 0.0, 0.0, 0.0, 1.0, 0.0, 0.0, 0.0, 1.0, 0.0, 0.0, 0.0, 1.0, 0.0, 0.0, 0.0, 1.0, 0.0, 0.0, 0.0, 1.0, 0.0, 0.0, 0.0, 1.0, 0.0, 0.0, 0.0, 1.0, 0.0, 0.0, 0.0, 1.0, 0.0, 0.0, 0.0, 1.0, 0.0, 0.0, 0.0, 1.0, 0.0, 0.0, 0.0, 1.0, 0.0, 0.0, 0.0, 1.0, 0.0, 0.0, 0.0, 1.0, 0.0, 0.0, 0.0, 1.0, 0.0, 0.0, 0.0, 1.0, 0.0, 0.0, 0.0, 1.0, 0.0, 0.0, 0.0, 1.0, 0.0, 0.0, 0.0, 1.0, 0.0, 0.0, 0.0, 1.0, 0.0, 0.0, 0.0, 1.0, 0.0, 0.0, 0.0, 1.0, 0.0, 0.0, 0.0, 1.0, 0.0, 0.0, 0.0, 1.0, 0.0, 0.0, 0.0, 1.0, 0.0, 0.0, 0.0, 1.0, 0.0, 0.0, 0.0, 1.0, 0.0, 0.0, 0.0, 1.0, 0.0, 0.0, 0.0, 1.0, 0.0, 0.0, 0.0, 1.0, 0.0, 0.0, 0.0, 1.0, 0.0, 0.0, 0.0, 1.0, 0.0, 0.0, 0.0, 1.0, 0.0, 0.0, 0.0, 1.0, 0.0, 0.0, 0.0, 1.0, 0.0, 0.0, 0.0, 1.0, 0.0, 0.0, 0.0, 1.0, 0.0, 0.0, 0.0, 1.0, 0.0, 0.0, 0.0, 1.0, 0.0, 0.0, 0.0, 1.0, 0.0, 0.0, 0.0, 1.0, 0.0, 0.0, 0.0, 1.0, 0.0, 0.0, 0.0, 1.0, 0.0, 0.0, 0.0, 1.0, 0.0, 0.0, 0.0, 1.0, 0.0, 0.0, 0.0, 1.0, 0.0, 0.0, 0.0, 1.0, 0.0, 0.0, 0.0, 1.0, 0.0, 0.0, 0.0, 1.0, 0.0, 0.0, 0.0, 1.0, 0.0, 0.0, 0.0, 1.0, 0.0, 0.0, 0.0, 1.0, 0.0, 0.0, 0.0, 1.0, 0.0, 0.0, 0.0, 1.0, 0.0, 0.0, 0.0, 1.0, 0.0, 0.0, 0.0, 1.0, 0.0, 0.0, 0.0, 1.0, 0.0, 0.0, 0.0, 1.0, 0.0, 0.0, 0.0, 1.0, 0.0, 0.0, 0.0, 1.0, 0.0, 0.0, 0.0, 1.0, 0.0, 0.0, 0.0, 1.0, 0.0, 0.0, 0.0, 1.0, 0.0, 0.0, 0.0, 1.0, 0.0, 0.0, 0.0, 1.0, 0.0, 0.0, 0.0, 1.0, 0.0, 0.0, 0.0, 1.0, 0.0, 0.0, 0.0, 1.0, 0.0, 0.0, 0.0, 1.0, 0.0, 0.0, 0.0, 1.0, 0.0, 0.0, 0.0, 1.0, 0.0, 0.0, 0.0, 1.0, 0.0, 0.0, 0.0, 1.0, 0.0, 0.0, 0.0, 1.0, 0.0, 0.0, 0.0, 1.0, 0.0, 0.0, 0.0, 1.0, 0.0, 0.0, 0.0, 1.0, 0.0, 0.0, 0.0, 1.0, 0.0, 0.0, 0.0, 1.0, 0.0, 0.0, 0.0, 1.0, 0.0, 0.0, 0.0, 1.0, 0.0, 0.0, 0.0, 1.0, 0.0, 0.0, 0.0, 1.0, 0.0, 0.0, 0.0, 1.0, 0.0, 0.0, 0.0, 1.0, 0.0, 0.0, 0.0, 1.0, 0.0, 0.0, 0.0, 1.0, 0.0, 0.0, 0.0, 1.0, 0.0, 0.0, 0.0, 1.0, 0.0, 0.0, 0.0, 1.0, 0.0, 0.0, 0.0, 1.0, 0.0, 0.0, 0.0, 1.0, 0.0, 0.0, 0.0, 1.0, 0.0, 0.0, 0.0, 1.0, 0.0, 0.0, 0.0, 1.0, 0.0, 0.0, 0.0, 1.0, 0.0, 0.0, 0.0, 1.0, 0.0, 0.0, 0.0, 1.0, 0.0, 0.0, 0.0, 1.0, 0.0, 0.0, 0.0, 1.0, 0.0, 0.0, 0.0, 1.0, 0.0, 0.0, 0.0, 1.0, 0.0, 0.0, 0.0, 1.0, 0.0, 0.0, 0.0, 1.0, 0.0, 0.0, 0.0, 1.0, 0.0, 0.0, 0.0, 1.0, 0.0, 0.0, 0.0, 1.0, 0.0, 0.0, 0.0, 1.0, 0.0, 0.0, 0.0, 1.0, 0.0, 0.0, 0.0, 1.0, 0.0, 0.0, 0.0, 1.0, 0.0, 0.0, 0.0, 1.0, 0.0, 0.0, 0.0, 1.0, 0.0, 0.0, 0.0, 1.0, 0.0, 0.0, 0.0, 1.0, 0.0, 0.0, 0.0, 1.0, 0.0, 0.0, 0.0, 1.0, 0.0, 0.0, 0.0, 1.0, 0.0, 0.0, 0.0, 1.0, 0.0, 0.0, 0.0, 1.0, 0.0, 0.0, 0.0, 1.0, 0.0, 0.0, 0.0, 1.0, 0.0, 0.0, 0.0, 1.0, 0.0, 0.0, 0.0, 1.0, 0.0, 0.0, 0.0, 1.0, 0.0, 0.0, 0.0, 1.0, 0.0, 0.0, 0.0, 1.0, 0.0, 0.0, 0.0, 1.0, 0.0, 0.0, 0.0, 1.0, 0.0, 0.0, 0.0, 1.0, 0.0, 0.0, 0.0, 1.0, 0.0, 0.0, 0.0, 1.0, 0.0, 0.0, 0.0, 1.0, 0.0, 0.0, 0.0, 1.0, 0.0, 0.0, 0.0, 1.0, 0.0, 0.0, 0.0, 1.0, 0.0, 0.0, 0.0, 1.0, 0.0, 0.0, 0.0, 1.0, 0.0, 0.0, 0.0, 1.0, 0.0, 0.0, 0.0, 1.0, 0.0, 0.0, 0.0, 1.0, 0.0, 0.0, 0.0, 1.0, 0.0, 0.0, 0.0, 1.0, 0.0, 0.0, 0.0, 1.0, 0.0, 0.0, 0.0, 1.0, 0.0, 0.0, 0.0, 1.0, 0.0, 0.0, 0.0, 1.0, 0.0, 0.0, 0.0, 1.0, 0.0, 0.0, 0.0, 1.0, 0.0, 0.0, 0.0, 1.0, 0.0, 0.0, 0.0, 1.0, 0.0, 0.0, 0.0, 1.0, 0.0, 0.0, 0.0, 1.0, 0.0, 0.0, 0.0, 1.0, 0.0, 0.0, 0.0, 1.0, 0.0, 0.0, 0.0, 1.0, 0.0, 0.0, 0.0, 1.0, 0.0, 0.0, 0.0, 1.0, 0.0, 0.0, 0.0, 1.0, 0.0, 0.0, 0.0, 1.0, 0.0, 0.0, 0.0, 1.0, 0.0, 0.0, 0.0, 1.0, 0.0, 0.0, 0.0, 1.0, 0.0, 0.0, 0.0, 1.0, 0.0, 0.0, 0.0, 1.0, 0.0, 0.0, 0.0, 1.0, 0.0, 0.0, 0.0, 1.0, 0.0, 0.0, 0.0, 1.0, 0.0, 0.0, 0.0, 1.0, 0.0, 0.0, 0.0, 1.0, 0.0, 0.0, 0.0, 1.0, 0.0, 0.0, 0.0, 1.0, 0.0, 0.0, 0.0, 1.0, 0.0, 0.0, 0.0, 1.0, 0.0, 0.0, 0.0, 1.0, 0.0, 0.0, 0.0, 1.0, 0.0, 0.0, 0.0, 1.0, 0.0, 0.0, 0.0, 1.0, 0.0, 0.0, 0.0, 1.0, 0.0, 0.0, 0.0, 1.0, 0.0, 0.0, 0.0, 1.0, 0.0, 0.0, 0.0, 1.0, 0.0, 0.0, 0.0, 1.0, 0.0, 0.0, 0.0, 1.0, 0.0, 0.0, 0.0, 1.0, 0.0, 0.0, 0.0, 1.0, 0.0, 0.0, 0.0, 1.0, 0.0, 0.0, 0.0, 1.0, 0.0, 0.0, 0.0, 1.0, 0.0, 0.0, 0.0, 1.0, 0.0, 0.0, 0.0, 1.0, 0.0, 0.0, 0.0, 1.0, 0.0, 0.0, 0.0, 1.0, 0.0, 0.0, 0.0, 1.0, 0.0, 0.0, 0.0, 1.0, 0.0, 0.0, 0.0, 1.0, 0.0, 0.0, 0.0, 1.0, 0.0, 0.0, 0.0, 1.0, 0.0, 0.0, 0.0, 1.0, 0.0, 0.0, 0.0, 1.0, 0.0, 0.0, 0.0, 1.0, 0.0, 0.0, 0.0, 1.0, 0.0, 0.0, 0.0, 1.0, 0.0, 0.0, 0.0, 1.0, 0.0, 0.0, 0.0, 1.0, 0.0, 0.0, 0.0, 1.0, 0.0, 0.0, 0.0, 1.0, 0.0, 0.0, 0.0, 1.0, 0.0, 0.0, 0.0, 1.0, 0.0, 0.0, 0.0, 1.0, 0.0, 0.0, 0.0, 1.0, 0.0, 0.0, 0.0, 1.0, 0.0, 0.0, 0.0, 1.0, 0.0, 0.0, 0.0, 1.0, 0.0, 0.0, 0.0, 1.0, 0.0, 0.0, 0.0, 1.0, 0.0, 0.0, 0.0, 1.0, 0.0, 0.0, 0.0, 1.0, 0.0, 0.0, 0.0, 1.0, 0.0, 0.0, 0.0, 1.0, 0.0, 0.0, 0.0, 1.0, 0.0, 0.0, 0.0, 1.0, 0.0, 0.0, 0.0, 1.0, 0.0, 0.0, 0.0, 1.0, 0.0, 0.0, 0.0, 1.0, 0.0, 0.0, 0.0, 1.0, 0.0, 0.0, 0.0, 1.0, 0.0, 0.0, 0.0, 1.0, 0.0, 0.0, 0.0, 1.0, 0.0, 0.0, 0.0, 1.0, 0.0, 0.0, 0.0, 1.0, 0.0, 0.0, 0.0, 1.0, 0.0, 0.0, 0.0, 1.0, 0.0, 0.0, 0.0, 1.0, 0.0, 0.0, 0.0, 1.0, 0.0, 0.0, 0.0, 1.0, 0.0, 0.0, 0.0, 1.0, 0.0, 0.0, 0.0, 1.0, 0.0, 0.0, 0.0, 1.0, 0.0, 0.0, 0.0, 1.0, 0.0, 0.0, 0.0, 1.0, 0.0, 0.0, 0.0, 1.0, 0.0, 0.0, 0.0, 1.0, 0.0, 0.0, 0.0, 1.0, 0.0, 0.0, 0.0, 1.0, 0.0, 0.0, 0.0, 1.0, 0.0, 0.0, 0.0, 1.0, 0.0, 0.0, 0.0, 1.0, 0.0, 0.0, 0.0, 1.0, 0.0, 0.0, 0.0, 1.0, 0.0, 0.0, 0.0, 1.0, 0.0, 0.0, 0.0, 1.0, 0.0, 0.0, 0.0, 1.0, 0.0, 0.0, 0.0, 1.0, 0.0, 0.0, 0.0, 1.0, 0.0, 0.0, 0.0, 1.0, 0.0, 0.0, 0.0, 1.0, 0.0, 0.0, 0.0, 1.0, 0.0, 0.0, 0.0, 1.0, 0.0, 0.0, 0.0, 1.0, 0.0, 0.0, 0.0, 1.0, 0.0, 0.0, 0.0, 1.0, 0.0, 0.0, 0.0, 1.0, 0.0, 0.0, 0.0, 1.0, 0.0, 0.0, 0.0, 1.0, 0.0, 0.0, 0.0, 1.0, 0.0, 0.0, 0.0, 1.0, 0.0, 0.0, 0.0, 1.0, 0.0, 0.0, 0.0, 1.0, 0.0, 0.0, 0.0, 1.0, 0.0, 0.0, 0.0, 1.0, 0.0, 0.0, 0.0, 1.0, 0.0, 0.0, 0.0, 1.0, 0.0, 0.0, 0.0, 1.0, 0.0, 0.0, 0.0, 1.0, 0.0, 0.0, 0.0, 1.0, 0.0, 0.0, 0.0, 1.0, 0.0, 0.0, 0.0, 1.0, 0.0, 0.0, 0.0, 1.0, 0.0, 0.0, 0.0, 1.0, 0.0, 0.0, 0.0, 1.0, 0.0, 0.0, 0.0, 1.0, 0.0, 0.0, 0.0, 1.0, 0.0, 0.0, 0.0, 1.0, 0.0, 0.0, 0.0, 1.0, 0.0, 0.0, 0.0, 1.0, 0.0, 0.0, 0.0, 1.0, 0.0, 0.0, 0.0, 1.0, 0.0, 0.0, 0.0, 1.0, 0.0, 0.0, 0.0, 1.0, 0.0, 0.0, 0.0, 1.0, 0.0, 0.0, 0.0, 1.0, 0.0, 0.0, 0.0, 1.0, 0.0, 0.0, 0.0, 1.0, 0.0, 0.0, 0.0, 1.0, 0.0, 0.0, 0.0, 1.0, 0.0, 0.0, 0.0, 1.0, 0.0, 0.0, 0.0, 1.0, 0.0, 0.0, 0.0, 1.0, 0.0, 0.0, 0.0, 1.0, 0.0, 0.0, 0.0, 1.0, 0.0, 0.0, 0.0, 1.0, 0.0, 0.0, 0.0, 1.0, 0.0, 0.0, 0.0, 1.0, 0.0, 0.0, 0.0, 1.0, 0.0, 0.0, 0.0, 1.0, 0.0, 0.0, 0.0, 1.0, 0.0, 0.0, 0.0, 1.0, 0.0, 0.0, 0.0, 1.0, 0.0, 0.0, 0.0, 1.0, 0.0, 0.0, 0.0, 1.0, 0.0, 0.0, 0.0, 1.0, 0.0, 0.0, 0.0, 1.0, 0.0, 0.0, 0.0, 1.0, 0.0, 0.0, 0.0, 1.0, 0.0, 0.0, 0.0, 1.0, 0.0, 0.0, 0.0, 1.0, 0.0, 0.0, 0.0, 1.0, 0.0, 0.0, 0.0, 1.0, 0.0, 0.0, 0.0, 1.0, 0.0, 0.0, 0.0, 1.0, 0.0, 0.0, 0.0, 1.0, 0.0, 0.0, 0.0, 1.0, 0.0, 0.0, 0.0, 1.0, 0.0, 0.0, 0.0, 1.0, 0.0, 0.0, 0.0, 1.0, 0.0, 0.0, 0.0, 1.0, 0.0, 0.0, 0.0, 1.0, 0.0, 0.0, 0.0, 1.0, 0.0, 0.0, 0.0, 1.0, 0.0, 0.0, 0.0, 1.0, 0.0, 0.0, 0.0, 1.0, 0.0, 0.0, 0.0, 1.0, 0.0, 0.0, 0.0, 1.0, 0.0, 0.0, 0.0, 1.0, 0.0, 0.0, 0.0, 1.0, 0.0, 0.0, 0.0, 1.0, 0.0, 0.0, 0.0, 1.0, 0.0, 0.0, 0.0, 1.0, 0.0, 0.0, 0.0, 1.0, 0.0, 0.0, 0.0, 1.0, 0.0, 0.0, 0.0, 1.0, 0.0, 0.0, 0.0, 1.0, 0.0, 0.0, 0.0, 1.0, 0.0, 0.0, 0.0, 1.0, 0.0, 0.0, 0.0, 1.0, 0.0, 0.0, 0.0, 1.0, 0.0, 0.0, 0.0, 1.0, 0.0, 0.0, 0.0, 1.0, 0.0, 0.0, 0.0, 1.0, 0.0, 0.0, 0.0, 1.0, 0.0, 0.0, 0.0, 1.0, 0.0, 0.0, 0.0, 1.0, 0.0, 0.0, 0.0, 1.0, 0.0, 0.0, 0.0, 1.0, 0.0, 0.0, 0.0, 1.0, 0.0, 0.0, 0.0, 1.0, 0.0, 0.0, 0.0, 1.0, 0.0, 0.0, 0.0, 1.0, 0.0, 0.0, 0.0, 1.0, 0.0, 0.0, 0.0, 1.0, 0.0, 0.0, 0.0, 1.0, 0.0, 0.0, 0.0, 1.0, 0.0, 0.0, 0.0, 1.0, 0.0, 0.0, 0.0, 1.0, 0.0, 0.0, 0.0, 1.0, 0.0, 0.0, 0.0, 1.0, 0.0, 0.0, 0.0, 1.0, 0.0, 0.0, 0.0, 1.0, 0.0, 0.0, 0.0, 1.0, 0.0, 0.0, 0.0, 1.0, 0.0, 0.0, 0.0, 1.0, 0.0, 0.0, 0.0, 1.0, 0.0, 0.0, 0.0, 1.0, 0.0, 0.0, 0.0, 1.0, 0.0, 0.0, 0.0, 1.0, 0.0, 0.0, 0.0, 1.0, 0.0, 0.0, 0.0, 1.0, 0.0, 0.0, 0.0, 1.0, 0.0, 0.0, 0.0, 1.0, 0.0, 0.0, 0.0, 1.0, 0.0, 0.0, 0.0, 1.0, 0.0, 0.0, 0.0, 1.0, 0.0, 0.0, 0.0, 1.0, 0.0, 0.0, 0.0, 1.0, 0.0, 0.0, 0.0, 1.0, 0.0, 0.0, 0.0, 1.0, 0.0, 0.0, 0.0, 1.0, 0.0, 0.0, 0.0, 1.0, 0.0, 0.0, 0.0, 1.0, 0.0, 0.0, 0.0, 1.0, 0.0, 0.0, 0.0, 1.0, 0.0, 0.0, 0.0, 1.0, 0.0, 0.0, 0.0, 1.0, 0.0, 0.0, 0.0, 1.0, 0.0, 0.0, 0.0, 1.0, 0.0, 0.0, 0.0, 1.0, 0.0, 0.0, 0.0, 1.0])
me_geomu3d_001.use_remesh_fix_poles = True
me_geomu3d_001.use_remesh_preserve_attributes = False
me_geomu3d_001.update()

# ---- objects
ob_meshu3d_002 = bpy.data.objects.new('meshU3D.002', me_geomu3d_001)

# ---- transforms, parenting, visibility, modifiers, constraints
ob_meshu3d_002.location = (0.0, -7.615, 0.0)
ob_meshu3d_002.rotation_euler = (1.571, -0.0, 0.0)
_m = ob_meshu3d_002.modifiers.new('Mirror', 'MIRROR')
_m.use_clip = True

# ---- collection membership
col_collection.objects.link(ob_meshu3d_002)

# ---- scene / render settings (as saved in the file)
scene.frame_start = 1; scene.frame_end = 250; scene.frame_set(1)
scene.render.engine = 'BLENDER_EEVEE_NEXT'
scene.render.image_settings.file_format = 'FFMPEG'
scene.render.image_settings.color_mode = 'RGB'
scene.render.resolution_x = 640
scene.render.resolution_y = 360
scene.cycles.sampling_pattern = 'TABULATED_SOBOL'
scene.cycles.use_light_tree = False
scene.view_settings.view_transform = 'Filmic'
bpy.context.view_layer.update()

# ---- added for rendering (the .blend has no active camera and no usable light): camera, sun
cam_auto = bpy.data.cameras.new('AutoCamera')
cam_auto.lens = 50.0
cam_auto.sensor_width = 36.0
cam_auto.clip_end = 1000.0
ob_auto_camera = bpy.data.objects.new('AutoCamera', cam_auto)
scene.collection.objects.link(ob_auto_camera)
ob_auto_camera.location = (21.2673, -19.7787, 19.2836)
ob_auto_camera.rotation_euler = (1.09748, -7.21219e-08, 0.694738)
scene.camera = ob_auto_camera
light_auto_sun = bpy.data.lights.new('AutoSun', 'SUN')
light_auto_sun.energy = 3.0
light_auto_sun.angle = 0.0523599
ob_auto_sun = bpy.data.objects.new('AutoSun', light_auto_sun)
scene.collection.objects.link(ob_auto_sun)
ob_auto_sun.rotation_euler = (0.872665, 0.174533, 0.523599)
bpy.context.view_layer.update()
